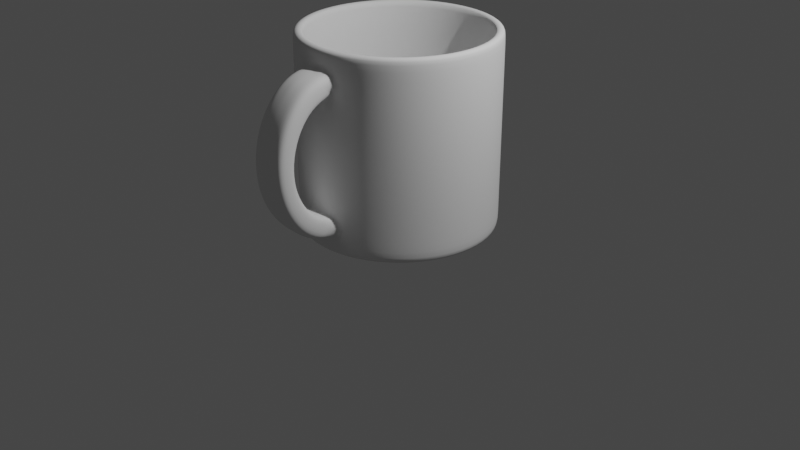 # Source: Cup.blend  (saved by Blender 2.80.75; exported with 4.5.12 LTS)
import bpy
from mathutils import Matrix  # noqa: F401  (used for matrix-valued properties, if any)

bpy.ops.wm.read_factory_settings(use_empty=True)
scene = bpy.context.scene
scene.name = 'Scene'

# ---- collections
col_collection = bpy.data.collections.new('Collection'); scene.collection.children.link(col_collection)

# ---- world
world_world = bpy.data.worlds.new('World'); scene.world = world_world
world_world.use_nodes = True; world_world.node_tree.nodes.clear()
_N = world_world.node_tree.nodes; _L = world_world.node_tree.links
n0 = _N.new('ShaderNodeOutputWorld'); n0.name = 'World Output'; n0.location = (300, 300)
n1 = _N.new('ShaderNodeBackground'); n1.name = 'Background'; n1.location = (10, 300)
n1.inputs[0].default_value = (0.05088, 0.05088, 0.05088, 1.0)
_L.new(n1.outputs[0], n0.inputs[0])
n0.is_active_output = True
world_world.color = (0.05088, 0.05088, 0.05088)
world_world.use_sun_shadow = False
world_world.sun_shadow_jitter_overblur = 0.0

# ---- cameras
cam_camera = bpy.data.cameras.new('Camera')
cam_camera.clip_end = 100.0
cam_camera.ortho_scale = 7.314

# ---- lights
light_light = bpy.data.lights.new('Light', 'POINT')
light_light.transmission_factor = 0.0
light_light.energy = 1000.0
light_light.shadow_soft_size = 0.1
light_light.shadow_maximum_resolution = 0.006
light_light.use_absolute_resolution = True

# ---- meshes
me_cylinder = bpy.data.meshes.new('Cylinder')
me_cylinder.from_pydata([(0.1756, 0.8827, -0.8), (-7.299e-08, 0.9, -0.8), (0.3444, 0.8315, -0.8), (0.5, 0.7483, -0.8), (0.6364, 0.6364, -0.8), (0.7483, 0.5, -0.8), (0.8315, 0.3444, -0.8), (0.8827, 0.1756, -0.8), (0.9, 9.645e-08, -0.8), (0.8827, -0.1756, -0.8), (0.8315, -0.3444, -0.8), (0.7483, -0.5, -0.8), (0.6364, -0.6364, -0.8), (0.5, -0.7483, -0.8), (0.3444, -0.8315, -0.8), (0.1756, -0.8827, -0.8), (-3.663e-07, -0.9, -0.8), (-0.1756, -0.8827, -0.8), (-0.3444, -0.8315, -0.8), (-0.5, -0.7483, -0.8), (-0.6364, -0.6364, -0.8), (-0.7483, -0.5, -0.8), (-0.8315, -0.3444, -0.8), (-0.8827, -0.1756, -0.8), (-0.9, 8.975e-07, -0.8), (-0.8827, 0.1756, -0.8), (-0.8315, 0.3444, -0.8), (-0.7483, 0.5, -0.8), (-0.6364, 0.6364, -0.8), (-0.5, 0.7483, -0.8), (-0.3444, 0.8315, -0.8), (-0.1756, 0.8827, -0.8), (0.0, 1.0, -0.8), (0.0, 1.0, -0.6), (0.0, 1.0, 0.6), (0.0, 1.0, 0.8), (0.1951, 0.9808, 0.8), (0.1951, 0.9808, 0.6), (0.1951, 0.9808, -0.6), (0.1951, 0.9808, -0.8), (0.3827, 0.9239, 0.8), (0.3827, 0.9239, 0.6), (0.3827, 0.9239, -0.6), (0.3827, 0.9239, -0.8), (0.5556, 0.8315, 0.8), (0.5556, 0.8315, 0.6), (0.5556, 0.8315, -0.6), (0.5556, 0.8315, -0.8), (0.7071, 0.7071, 0.8), (0.7071, 0.7071, 0.6), (0.7071, 0.7071, -0.6), (0.7071, 0.7071, -0.8), (0.8315, 0.5556, 0.8), (0.8315, 0.5556, 0.6), (0.8315, 0.5556, -0.6), (0.8315, 0.5556, -0.8), (0.9239, 0.3827, 0.8), (0.9239, 0.3827, 0.6), (0.9239, 0.3827, -0.6), (0.9239, 0.3827, -0.8), (0.9808, 0.1951, 0.8), (0.9808, 0.1951, 0.6), (0.9808, 0.1951, -0.6), (0.9808, 0.1951, -0.8), (1.0, 7.55e-08, 0.8), (1.0, 7.55e-08, 0.6), (1.0, 7.55e-08, -0.6), (1.0, 7.55e-08, -0.8), (0.9808, -0.1951, 0.8), (0.9808, -0.1951, 0.6), (0.9808, -0.1951, -0.6), (0.9808, -0.1951, -0.8), (0.9239, -0.3827, 0.8), (0.9239, -0.3827, 0.6), (0.9239, -0.3827, -0.6), (0.9239, -0.3827, -0.8), (0.8315, -0.5556, 0.8), (0.8315, -0.5556, 0.6), (0.8315, -0.5556, -0.6), (0.8315, -0.5556, -0.8), (0.7071, -0.7071, 0.8), (0.7071, -0.7071, 0.6), (0.7071, -0.7071, -0.6), (0.7071, -0.7071, -0.8), (0.5556, -0.8315, 0.8), (0.5556, -0.8315, 0.6), (0.5556, -0.8315, -0.6), (0.5556, -0.8315, -0.8), (0.3827, -0.9239, 0.8), (0.3827, -0.9239, 0.6), (0.3827, -0.9239, -0.6), (0.3827, -0.9239, -0.8), (-3.258e-07, -1.0, 0.6), (-3.258e-07, -1.0, -0.6), (-0.3827, -0.9239, 0.8), (-0.3827, -0.9239, 0.6), (-0.3827, -0.9239, -0.6), (-0.3827, -0.9239, -0.8), (-0.5556, -0.8315, 0.8), (-0.5556, -0.8315, 0.6), (-0.5556, -0.8315, -0.6), (-0.5556, -0.8315, -0.8), (-0.7071, -0.7071, 0.8), (-0.7071, -0.7071, 0.6), (-0.7071, -0.7071, -0.6), (-0.7071, -0.7071, -0.8), (-0.8315, -0.5556, 0.8), (-0.8315, -0.5556, 0.6), (-0.8315, -0.5556, -0.6), (-0.8315, -0.5556, -0.8), (-0.9239, -0.3827, 0.8), (-0.9239, -0.3827, 0.6), (-0.9239, -0.3827, -0.6), (-0.9239, -0.3827, -0.8), (-0.9808, -0.1951, 0.8), (-0.9808, -0.1951, 0.6), (-0.9808, -0.1951, -0.6), (-0.9808, -0.1951, -0.8), (-1.0, 9.656e-07, 0.8), (-1.0, 9.656e-07, 0.6), (-1.0, 9.656e-07, -0.6), (-1.0, 9.656e-07, -0.8), (-0.9808, 0.1951, 0.8), (-0.9808, 0.1951, 0.6), (-0.9808, 0.1951, -0.6), (-0.9808, 0.1951, -0.8), (-0.9239, 0.3827, 0.8), (-0.9239, 0.3827, 0.6), (-0.9239, 0.3827, -0.6), (-0.9239, 0.3827, -0.8), (-0.8315, 0.5556, 0.8), (-0.8315, 0.5556, 0.6), (-0.8315, 0.5556, -0.6), (-0.8315, 0.5556, -0.8), (-0.7071, 0.7071, 0.8), (-0.7071, 0.7071, 0.6), (-0.7071, 0.7071, -0.6), (-0.7071, 0.7071, -0.8), (-0.5556, 0.8315, 0.8), (-0.5556, 0.8315, 0.6), (-0.5556, 0.8315, -0.6), (-0.5556, 0.8315, -0.8), (-0.3827, 0.9239, 0.8), (-0.3827, 0.9239, 0.6), (-0.3827, 0.9239, -0.6), (-0.3827, 0.9239, -0.8), (-0.1951, 0.9808, 0.8), (-0.1951, 0.9808, 0.6), (-0.1951, 0.9808, -0.6), (-0.1951, 0.9808, -0.8), (-3.258e-07, -1.014, 0.5885), (-3.258e-07, -1.103, 0.5543), (-3.258e-07, -1.204, 0.4989), (-3.258e-07, -1.276, 0.4243), (-3.258e-07, -1.336, 0.3333), (-3.258e-07, -1.382, 0.2296), (-3.258e-07, -1.41, 0.1171), (-3.258e-07, -1.42, -2.384e-07), (-3.258e-07, -1.41, -0.1171), (-3.258e-07, -1.382, -0.2296), (-3.258e-07, -1.336, -0.3333), (-3.258e-07, -1.276, -0.4243), (-3.258e-07, -1.204, -0.4989), (-3.258e-07, -1.103, -0.5543), (-3.258e-07, -1.023, -0.5885), (0.1355, -0.983, 0.8061), (0.1951, -0.9808, 0.7407), (0.2525, -0.9634, 0.8), (0.1951, -0.9808, 0.86), (0.1776, -0.9814, 0.7844), (0.1951, -0.9808, 0.659), (0.1351, -0.9867, 0.6), (0.1951, -0.9808, 0.54), (0.2525, -0.9634, 0.6), (0.1775, -0.9825, 0.6173), (0.1351, -0.9867, -0.6), (0.1951, -0.9808, -0.6613), (0.2525, -0.9634, -0.6), (0.1951, -0.9808, -0.54), (0.1775, -0.9825, -0.618), (0.1951, -0.9808, -0.739), (0.1351, -0.983, -0.8061), (0.1951, -0.9808, -0.86), (0.2525, -0.9634, -0.8), (0.1775, -0.9814, -0.7839), (-0.05954, -0.9859, 0.8139), (0.05954, -0.9859, 0.8139), (-3.258e-07, -0.992, 0.8798), (-3.186e-07, -0.9868, 0.8164), (0.06001, -0.9858, -0.8138), (-0.06012, -0.9977, -0.8138), (-3.258e-07, -0.992, -0.8798), (-3.256e-05, -0.9902, -0.8164), (-0.1951, -0.9808, 0.7407), (-0.1355, -0.983, 0.8061), (-0.1951, -0.9808, 0.86), (-0.2525, -0.9634, 0.8), (-0.1777, -0.9814, 0.7844), (-0.1351, -0.9867, 0.6), (-0.1951, -0.9808, 0.659), (-0.2525, -0.9634, 0.6), (-0.1951, -0.9808, 0.54), (-0.1775, -0.9825, 0.6173), (-0.1951, -0.9923, -0.6602), (-0.1351, -0.9867, -0.6), (-0.1951, -0.9808, -0.54), (-0.2525, -0.9634, -0.6), (-0.1775, -0.9859, -0.6176), (-0.135, -1.01, -0.8061), (-0.1951, -1.008, -0.7401), (-0.2486, -0.992, -0.8), (-0.1951, -1.008, -0.8589), (-0.1775, -1.013, -0.7843), (0.1354, -1.102, 0.7932), (0.1951, -1.087, 0.73), (0.1776, -1.096, 0.7727), (0.1351, -1.001, 0.5911), (0.1951, -1.045, 0.6504), (0.1775, -1.01, 0.6089), (-0.05965, -1.106, 0.7994), (0.05965, -1.106, 0.7994), (-3.224e-07, -1.108, 0.8014), (-0.1951, -1.087, 0.73), (-0.1354, -1.102, 0.7932), (-0.1776, -1.096, 0.7727), (-0.1351, -1.001, 0.5911), (-0.1951, -1.045, 0.6504), (-0.1775, -1.01, 0.6089), (0.1354, -1.233, 0.7498), (0.1951, -1.177, 0.6913), (0.1776, -1.212, 0.7313), (0.1951, -1.123, 0.6167), (0.1351, -1.091, 0.5594), (0.1775, -1.098, 0.5771), (0.05973, -1.245, 0.7541), (-0.05973, -1.245, 0.7541), (-3.186e-07, -1.261, 0.7555), (-0.1951, -1.177, 0.6913), (-0.1354, -1.233, 0.7498), (-0.1776, -1.212, 0.7313), (-0.1351, -1.091, 0.5594), (-0.1951, -1.123, 0.6167), (-0.1775, -1.098, 0.5771), (0.1353, -1.336, 0.6777), (0.1951, -1.286, 0.6261), (0.1776, -1.319, 0.6618), (0.1351, -1.193, 0.5063), (0.1951, -1.23, 0.5592), (0.1775, -1.202, 0.5231), (-0.05979, -1.343, 0.68), (0.05979, -1.343, 0.68), (-3.261e-07, -1.348, 0.6807), (-0.1951, -1.286, 0.6261), (-0.1353, -1.336, 0.6777), (-0.1776, -1.319, 0.6618), (-0.1351, -1.193, 0.5063), (-0.1951, -1.23, 0.5592), (-0.1775, -1.202, 0.5231), (0.1352, -1.428, 0.5794), (0.1951, -1.373, 0.5368), (0.1776, -1.409, 0.5669), (0.1951, -1.309, 0.4802), (0.1351, -1.266, 0.4337), (0.1775, -1.278, 0.449), (0.05984, -1.435, 0.5796), (-0.05984, -1.435, 0.5796), (-3.224e-07, -1.439, 0.5797), (-0.1951, -1.373, 0.5368), (-0.1352, -1.428, 0.5794), (-0.1776, -1.409, 0.5669), (-0.1351, -1.266, 0.4337), (-0.1951, -1.309, 0.4802), (-0.1775, -1.278, 0.449), (0.1352, -1.508, 0.4589), (0.1951, -1.449, 0.427), (0.1776, -1.489, 0.4502), (0.1351, -1.329, 0.3444), (0.1951, -1.378, 0.3827), (0.1775, -1.342, 0.3576), (-0.05987, -1.516, 0.457), (0.05987, -1.516, 0.457), (-3.261e-07, -1.519, 0.4564), (-0.1951, -1.449, 0.427), (-0.1352, -1.508, 0.4589), (-0.1776, -1.489, 0.4502), (-0.1351, -1.329, 0.3444), (-0.1951, -1.378, 0.3827), (-0.1775, -1.342, 0.3576), (0.1352, -1.569, 0.3208), (0.1951, -1.507, 0.3009), (0.1775, -1.549, 0.3162), (0.1951, -1.431, 0.2704), (0.1351, -1.377, 0.2419), (0.1775, -1.392, 0.2525), (-0.05989, -1.576, 0.3169), (0.05989, -1.576, 0.3169), (-3.261e-07, -1.577, 0.3156), (-0.1352, -1.569, 0.3208), (-0.1951, -1.507, 0.3009), (-0.1775, -1.549, 0.3162), (-0.1351, -1.377, 0.2419), (-0.1951, -1.431, 0.2704), (-0.1775, -1.392, 0.2525), (0.1352, -1.608, 0.1703), (0.1951, -1.545, 0.1632), (0.1775, -1.588, 0.1701), (0.1951, -1.466, 0.1476), (0.1351, -1.408, 0.1301), (0.1775, -1.424, 0.1376), (-0.0599, -1.612, 0.1646), (0.0599, -1.612, 0.1646), (-3.224e-07, -1.614, 0.1627), (-0.1951, -1.545, 0.1632), (-0.1352, -1.608, 0.1703), (-0.1775, -1.588, 0.1701), (-0.1351, -1.408, 0.1301), (-0.1951, -1.466, 0.1476), (-0.1775, -1.424, 0.1376), (0.1352, -1.622, 0.01331), (0.1951, -1.56, 0.01921), (0.1775, -1.603, 0.01749), (0.1951, -1.48, 0.01921), (0.1351, -1.42, 0.01331), (0.1775, -1.438, 0.01748), (-0.0599, -1.626, 0.005899), (0.0599, -1.626, 0.005899), (-3.224e-07, -1.627, 0.003456), (-0.1951, -1.56, 0.01921), (-0.1352, -1.622, 0.01331), (-0.1775, -1.603, 0.01749), (-0.1951, -1.48, 0.01921), (-0.1351, -1.42, 0.01331), (-0.1775, -1.438, 0.01748), (0.1352, -1.613, -0.1442), (0.1951, -1.552, -0.1255), (0.1775, -1.595, -0.1358), (0.1951, -1.474, -0.11), (0.1351, -1.413, -0.104), (0.1775, -1.431, -0.1034), (0.0599, -1.615, -0.153), (-0.0599, -1.615, -0.153), (-3.261e-07, -1.615, -0.1559), (-0.1951, -1.552, -0.1255), (-0.1352, -1.613, -0.1442), (-0.1775, -1.595, -0.1358), (-0.1351, -1.413, -0.104), (-0.1951, -1.474, -0.11), (-0.1775, -1.431, -0.1034), (0.1951, -1.522, -0.2653), (0.1352, -1.58, -0.2962), (0.1775, -1.563, -0.2839), (0.1951, -1.446, -0.235), (0.1351, -1.387, -0.2173), (0.1775, -1.405, -0.2202), (-0.0599, -1.58, -0.306), (0.0599, -1.58, -0.306), (-3.224e-07, -1.58, -0.3092), (-0.1951, -1.522, -0.2653), (-0.1352, -1.58, -0.2962), (-0.1775, -1.563, -0.2839), (-0.1351, -1.387, -0.2173), (-0.1951, -1.446, -0.235), (-0.1775, -1.405, -0.2202), (0.1352, -1.525, -0.4368), (0.1951, -1.47, -0.3949), (0.1775, -1.509, -0.4211), (0.1951, -1.4, -0.351), (0.1351, -1.344, -0.3223), (0.1775, -1.361, -0.3287), (0.0599, -1.523, -0.4472), (-0.0599, -1.523, -0.4472), (-3.261e-07, -1.522, -0.4507), (-0.1951, -1.47, -0.3949), (-0.1352, -1.525, -0.4368), (-0.1775, -1.509, -0.4211), (-0.1351, -1.344, -0.3223), (-0.1951, -1.4, -0.351), (-0.1775, -1.361, -0.3287), (0.1352, -1.448, -0.5606), (0.1951, -1.4, -0.5092), (0.1775, -1.435, -0.542), (0.1351, -1.285, -0.4149), (0.1951, -1.336, -0.4536), (0.1775, -1.301, -0.4245), (-0.05991, -1.444, -0.5713), (0.05991, -1.444, -0.5713), (-3.224e-07, -1.442, -0.5748), (-0.1951, -1.4, -0.5093), (-0.1352, -1.448, -0.5606), (-0.1775, -1.435, -0.542), (-0.1351, -1.285, -0.4149), (-0.1951, -1.336, -0.4536), (-0.1775, -1.301, -0.4245), (0.1352, -1.36, -0.6629), (0.1951, -1.316, -0.604), (0.1775, -1.348, -0.6422), (0.1951, -1.26, -0.5388), (0.1351, -1.215, -0.4915), (0.1775, -1.23, -0.504), (0.05993, -1.354, -0.6734), (-0.05993, -1.354, -0.6734), (-3.224e-07, -1.352, -0.6769), (-0.1951, -1.316, -0.604), (-0.1352, -1.36, -0.6629), (-0.1775, -1.348, -0.6422), (-0.1351, -1.215, -0.4915), (-0.1951, -1.26, -0.5388), (-0.1775, -1.23, -0.504), (0.1351, -1.264, -0.7397), (0.1951, -1.209, -0.6755), (0.1775, -1.244, -0.7176), (0.1351, -1.116, -0.5492), (0.1951, -1.156, -0.6034), (0.1775, -1.129, -0.5642), (-0.05996, -1.26, -0.7496), (0.05996, -1.26, -0.7496), (-3.224e-07, -1.26, -0.7529), (-0.1951, -1.209, -0.6755), (-0.1351, -1.264, -0.7397), (-0.1775, -1.244, -0.7176), (-0.1351, -1.116, -0.5492), (-0.1951, -1.156, -0.6034), (-0.1775, -1.129, -0.5642), (0.1351, -1.136, -0.7881), (0.1951, -1.133, -0.721), (0.1775, -1.139, -0.7654), (0.1951, -1.084, -0.6449), (0.1351, -1.036, -0.5859), (0.1775, -1.049, -0.6027), (-0.06002, -1.126, -0.797), (0.06002, -1.126, -0.797), (-3.261e-07, -1.123, -0.8), (-0.1951, -1.133, -0.721), (-0.1351, -1.136, -0.7881), (-0.1775, -1.139, -0.7654), (-0.1351, -1.036, -0.5859), (-0.1951, -1.084, -0.6449), (-0.1775, -1.049, -0.6027), (0.0, 1.0, 0.9595), (4.838e-09, 0.9593, 1.0), (1.426e-09, 0.9881, 0.9881), (0.1871, 0.9408, 1.0), (0.1951, 0.9808, 0.9595), (0.1928, 0.9691, 0.9881), (0.3671, 0.8862, 1.0), (0.3827, 0.9239, 0.9595), (0.3781, 0.9129, 0.9881), (0.5329, 0.7976, 1.0), (0.5556, 0.8315, 0.9595), (0.5489, 0.8215, 0.9881), (0.6783, 0.6783, 1.0), (0.7071, 0.7071, 0.9595), (0.6987, 0.6987, 0.9881), (0.7976, 0.5329, 1.0), (0.8315, 0.5556, 0.9595), (0.8215, 0.5489, 0.9881), (0.8862, 0.3671, 1.0), (0.9239, 0.3827, 0.9595), (0.9129, 0.3781, 0.9881), (0.9408, 0.1871, 1.0), (0.9808, 0.1951, 0.9595), (0.9691, 0.1928, 0.9881), (0.9593, 8.403e-08, 1.0), (1.0, 7.55e-08, 0.9595), (0.9881, 7.803e-08, 0.9881), (0.9408, -0.1871, 1.0), (0.9808, -0.1951, 0.9595), (0.9691, -0.1928, 0.9881), (0.8862, -0.3671, 1.0), (0.9239, -0.3827, 0.9595), (0.9129, -0.3781, 0.9881), (0.7976, -0.5329, 1.0), (0.8315, -0.5556, 0.9595), (0.8215, -0.5489, 0.9881), (0.6783, -0.6783, 1.0), (0.7071, -0.7071, 0.9595), (0.6987, -0.6987, 0.9881), (0.5329, -0.7976, 1.0), (0.5556, -0.8315, 0.9595), (0.5489, -0.8215, 0.9881), (0.3671, -0.8862, 1.0), (0.3827, -0.9239, 0.9595), (0.3781, -0.9129, 0.9881), (0.1871, -0.9408, 1.0), (0.1951, -0.9808, 0.9595), (0.1928, -0.9691, 0.9881), (-3.077e-07, -0.9593, 1.0), (-3.258e-07, -0.9973, 0.9595), (-3.206e-07, -0.9873, 0.9882), (-0.1871, -0.9408, 1.0), (-0.1951, -0.9808, 0.9595), (-0.1928, -0.9691, 0.9881), (-0.3671, -0.8862, 1.0), (-0.3827, -0.9239, 0.9595), (-0.3781, -0.9129, 0.9881), (-0.5329, -0.7976, 1.0), (-0.5556, -0.8315, 0.9595), (-0.5489, -0.8215, 0.9881), (-0.6783, -0.6783, 1.0), (-0.7071, -0.7071, 0.9595), (-0.6987, -0.6987, 0.9881), (-0.7976, -0.5329, 1.0), (-0.8315, -0.5556, 0.9595), (-0.8215, -0.5489, 0.9881), (-0.8862, -0.3671, 1.0), (-0.9239, -0.3827, 0.9595), (-0.9129, -0.3781, 0.9881), (-0.9408, -0.1871, 1.0), (-0.9808, -0.1951, 0.9595), (-0.9691, -0.1928, 0.9881), (-0.9593, 9.379e-07, 1.0), (-1.0, 9.656e-07, 0.9595), (-0.9881, 9.575e-07, 0.9881), (-0.9408, 0.1871, 1.0), (-0.9808, 0.1951, 0.9595), (-0.9691, 0.1928, 0.9881), (-0.8862, 0.3671, 1.0), (-0.9239, 0.3827, 0.9595), (-0.9129, 0.3781, 0.9881), (-0.7976, 0.5329, 1.0), (-0.8315, 0.5556, 0.9595), (-0.8215, 0.5489, 0.9881), (-0.6783, 0.6783, 1.0), (-0.7071, 0.7071, 0.9595), (-0.6987, 0.6987, 0.9881), (-0.5329, 0.7976, 1.0), (-0.5556, 0.8315, 0.9595), (-0.5489, 0.8215, 0.9881), (-0.3671, 0.8862, 1.0), (-0.3827, 0.9239, 0.9595), (-0.3781, 0.9129, 0.9881), (-0.1871, 0.9408, 1.0), (-0.1951, 0.9808, 0.9595), (-0.1928, 0.9691, 0.9881), (0.1756, 0.8827, 0.9595), (0.1835, 0.9227, 1.0), (0.1779, 0.8944, 0.9881), (7.037e-09, 0.9407, 1.0), (9.963e-09, 0.9, 0.9595), (9.866e-09, 0.9119, 0.9881), (0.3444, 0.8315, 0.9595), (0.36, 0.8691, 1.0), (0.349, 0.8425, 0.9881), (0.5, 0.7483, 0.9595), (0.5226, 0.7822, 1.0), (0.5066, 0.7582, 0.9881), (0.6364, 0.6364, 0.9595), (0.6652, 0.6652, 1.0), (0.6448, 0.6448, 0.9881), (0.7483, 0.5, 0.9595), (0.7822, 0.5226, 1.0), (0.7582, 0.5066, 0.9881), (0.8315, 0.3444, 0.9595), (0.8691, 0.36, 1.0), (0.8425, 0.349, 0.9881), (0.8827, 0.1756, 0.9595), (0.9227, 0.1835, 1.0), (0.8944, 0.1779, 0.9881), (0.9, 9.645e-08, 0.9595), (0.9407, 8.791e-08, 1.0), (0.9119, 9.392e-08, 0.9881), (0.8827, -0.1756, 0.9595), (0.9227, -0.1835, 1.0), (0.8944, -0.1779, 0.9881), (0.8315, -0.3444, 0.9595), (0.8691, -0.36, 1.0), (0.8425, -0.349, 0.9881), (0.7483, -0.5, 0.9595), (0.7822, -0.5226, 1.0), (0.7582, -0.5066, 0.9881), (0.6364, -0.6364, 0.9595), (0.6652, -0.6652, 1.0), (0.6448, -0.6448, 0.9881), (0.5, -0.7483, 0.9595), (0.5226, -0.7822, 1.0), (0.5066, -0.7582, 0.9881), (0.3444, -0.8315, 0.9595), (0.36, -0.8691, 1.0), (0.349, -0.8425, 0.9881), (0.1756, -0.8827, 0.9595), (0.1835, -0.9227, 1.0), (0.1779, -0.8944, 0.9881), (-2.833e-07, -0.9, 0.9595), (-2.995e-07, -0.9407, 1.0), (-2.873e-07, -0.9119, 0.9881), (-0.1756, -0.8827, 0.9595), (-0.1835, -0.9227, 1.0), (-0.1779, -0.8944, 0.9881), (-0.3444, -0.8315, 0.9595), (-0.36, -0.8691, 1.0), (-0.349, -0.8425, 0.9881), (-0.5, -0.7483, 0.9595), (-0.5226, -0.7822, 1.0), (-0.5066, -0.7582, 0.9881), (-0.6364, -0.6364, 0.9595), (-0.6652, -0.6652, 1.0), (-0.6448, -0.6448, 0.9881), (-0.7483, -0.5, 0.9595), (-0.7822, -0.5226, 1.0), (-0.7582, -0.5066, 0.9881), (-0.8315, -0.3444, 0.9595), (-0.8691, -0.36, 1.0), (-0.8425, -0.349, 0.9881), (-0.8827, -0.1756, 0.9595), (-0.9227, -0.1835, 1.0), (-0.8944, -0.1779, 0.9881), (-0.9, 8.975e-07, 0.9595), (-0.9407, 9.253e-07, 1.0), (-0.9119, 9.057e-07, 0.9881), (-0.8827, 0.1756, 0.9595), (-0.9227, 0.1835, 1.0), (-0.8944, 0.1779, 0.9881), (-0.8315, 0.3444, 0.9595), (-0.8691, 0.36, 1.0), (-0.8425, 0.349, 0.9881), (-0.7483, 0.5, 0.9595), (-0.7822, 0.5226, 1.0), (-0.7582, 0.5066, 0.9881), (-0.6364, 0.6364, 0.9595), (-0.6652, 0.6652, 1.0), (-0.6448, 0.6448, 0.9881), (-0.5, 0.7483, 0.9595), (-0.5226, 0.7822, 1.0), (-0.5066, 0.7582, 0.9881), (-0.3444, 0.8315, 0.9595), (-0.36, 0.8691, 1.0), (-0.349, 0.8425, 0.9881), (-0.1756, 0.8827, 0.9595), (-0.1835, 0.9227, 1.0), (-0.1779, 0.8944, 0.9881), (-4.005e-08, 0.9476, -1.0), (0.0, 1.0, -0.9479), (-1.17e-08, 0.9847, -0.9847), (0.1849, 0.9294, -1.0), (0.1951, 0.9808, -0.9479), (0.1921, 0.9657, -0.9847), (0.3626, 0.8755, -1.0), (0.3827, 0.9239, -0.9479), (0.3768, 0.9097, -0.9847), (0.5265, 0.7879, -1.0), (0.5556, 0.8315, -0.9479), (0.547, 0.8187, -0.9847), (0.6701, 0.6701, -1.0), (0.7071, 0.7071, -0.9479), (0.6963, 0.6963, -0.9847), (0.7879, 0.5265, -1.0), (0.8315, 0.5556, -0.9479), (0.8187, 0.547, -0.9847), (0.8755, 0.3626, -1.0), (0.9239, 0.3827, -0.9479), (0.9097, 0.3768, -0.9847), (0.9294, 0.1849, -1.0), (0.9808, 0.1951, -0.9479), (0.9657, 0.1921, -0.9847), (0.9476, 6.007e-08, -1.0), (1.0, 7.55e-08, -0.9479), (0.9847, 7.096e-08, -0.9847), (0.9294, -0.1849, -1.0), (0.9808, -0.1951, -0.9479), (0.9657, -0.1921, -0.9847), (0.8755, -0.3626, -1.0), (0.9239, -0.3827, -0.9479), (0.9097, -0.3768, -0.9847), (0.7879, -0.5265, -1.0), (0.8315, -0.5556, -0.9479), (0.8187, -0.547, -0.9847), (0.6701, -0.6701, -1.0), (0.7071, -0.7071, -0.9479), (0.6963, -0.6963, -0.9847), (0.5265, -0.7879, -1.0), (0.5556, -0.8315, -0.9479), (0.547, -0.8187, -0.9847), (0.3626, -0.8755, -1.0), (0.3827, -0.9239, -0.9479), (0.3768, -0.9097, -0.9847), (0.1951, -0.9808, -0.9478), (0.1849, -0.9294, -1.0), (0.1921, -0.9657, -0.9847), (-3.258e-07, -0.9966, -0.948), (-2.943e-07, -0.9476, -1.0), (-3.166e-07, -0.9836, -0.9848), (-0.1951, -0.9906, -0.9488), (-0.1849, -0.9294, -1.0), (-0.1921, -0.9686, -0.985), (-0.3626, -0.8755, -1.0), (-0.3827, -0.9239, -0.9479), (-0.3768, -0.9097, -0.9847), (-0.5265, -0.7879, -1.0), (-0.5556, -0.8315, -0.9479), (-0.547, -0.8187, -0.9847), (-0.6701, -0.6701, -1.0), (-0.7071, -0.7071, -0.9479), (-0.6963, -0.6963, -0.9847), (-0.7879, -0.5265, -1.0), (-0.8315, -0.5556, -0.9479), (-0.8187, -0.547, -0.9847), (-0.8755, -0.3626, -1.0), (-0.9239, -0.3827, -0.9479), (-0.9097, -0.3768, -0.9847), (-0.9294, -0.1849, -1.0), (-0.9808, -0.1951, -0.9479), (-0.9657, -0.1921, -0.9847), (-0.9476, 8.699e-07, -1.0), (-1.0, 9.656e-07, -0.9479), (-0.9847, 9.376e-07, -0.9847), (-0.9294, 0.1849, -1.0), (-0.9808, 0.1951, -0.9479), (-0.9657, 0.1921, -0.9847), (-0.8755, 0.3626, -1.0), (-0.9239, 0.3827, -0.9479), (-0.9097, 0.3768, -0.9847), (-0.7879, 0.5265, -1.0), (-0.8315, 0.5556, -0.9479), (-0.8187, 0.547, -0.9847), (-0.6701, 0.6701, -1.0), (-0.7071, 0.7071, -0.9479), (-0.6963, 0.6963, -0.9847), (-0.5265, 0.7879, -1.0), (-0.5556, 0.8315, -0.9479), (-0.547, 0.8187, -0.9847), (-0.3626, 0.8755, -1.0), (-0.3827, 0.9239, -0.9479), (-0.3768, 0.9097, -0.9847), (-0.1849, 0.9294, -1.0), (-0.1951, 0.9808, -0.9479), (-0.1921, 0.9657, -0.9847), (0.1756, 0.8827, -0.7406), (-7.019e-08, 0.9, -0.7406), (0.3444, 0.8315, -0.7406), (-0.1756, 0.8827, -0.7406), (0.5, 0.7483, -0.7406), (0.6364, 0.6364, -0.7406), (0.7483, 0.5, -0.7406), (0.8315, 0.3444, -0.7406), (0.8827, 0.1756, -0.7406), (0.9, 9.645e-08, -0.7406), (0.8827, -0.1756, -0.7406), (0.8315, -0.3444, -0.7406), (0.7483, -0.5, -0.7406), (0.6364, -0.6364, -0.7406), (0.5, -0.7483, -0.7406), (0.3444, -0.8315, -0.7406), (0.1756, -0.8827, -0.7406), (-3.635e-07, -0.9, -0.7406), (-0.1756, -0.8827, -0.7406), (-0.3444, -0.8315, -0.7406), (-0.5, -0.7483, -0.7406), (-0.6364, -0.6364, -0.7406), (-0.7483, -0.5, -0.7406), (-0.8315, -0.3444, -0.7406), (-0.8827, -0.1756, -0.7406), (-0.9, 8.975e-07, -0.7406), (-0.8827, 0.1756, -0.7406), (-0.8315, 0.3444, -0.7406), (-0.7483, 0.5, -0.7406), (-0.6364, 0.6364, -0.7406), (-0.5, 0.7483, -0.7406), (-0.3444, 0.8315, -0.7406), (0.1756, 0.8827, -0.6326), (0.3444, 0.8315, -0.6326), (0.5, 0.7483, -0.6326), (0.6364, 0.6364, -0.6326), (0.7483, 0.5, -0.6326), (0.8315, 0.3444, -0.6326), (0.8827, 0.1756, -0.6326), (0.9, 9.645e-08, -0.6326), (0.8827, -0.1756, -0.6326), (0.8315, -0.3444, -0.6326), (0.7483, -0.5, -0.6326), (0.6364, -0.6364, -0.6326), (0.5, -0.7483, -0.6326), (0.3444, -0.8315, -0.6326), (0.1756, -0.8827, -0.6326), (-3.584e-07, -0.9, -0.6326), (-0.1756, -0.8827, -0.6326), (-0.3444, -0.8315, -0.6326), (-0.5, -0.7483, -0.6326), (-0.6364, -0.6364, -0.6326), (-0.7483, -0.5, -0.6326), (-0.8315, -0.3444, -0.6326), (-0.8827, -0.1756, -0.6326), (-0.9, 8.975e-07, -0.6326), (-0.8827, 0.1756, -0.6326), (-0.8315, 0.3444, -0.6326), (-0.7483, 0.5, -0.6326), (-0.6364, 0.6364, -0.6326), (-0.5, 0.7483, -0.6326), (-0.3444, 0.8315, -0.6326), (-6.51e-08, 0.9, -0.6326), (-0.1756, 0.8827, -0.6326)], [], [(146, 532, 438, 35), (447, 444, 541, 544), (450, 447, 544, 547), (453, 450, 547, 550), (456, 453, 550, 553), (459, 456, 553, 556), (462, 459, 556, 559), (465, 462, 559, 562), (468, 465, 562, 565), (471, 468, 565, 568), (474, 471, 568, 571), (477, 474, 571, 574), (480, 477, 574, 577), (88, 481, 484, 168, 167), (170, 166, 214, 217), (89, 88, 167, 166, 170, 173), (185, 194, 223, 219), (193, 199, 226, 222), (498, 495, 592, 595), (501, 498, 595, 598), (504, 501, 598, 601), (507, 504, 601, 604), (510, 507, 604, 607), (513, 510, 607, 610), (516, 513, 610, 613), (519, 516, 613, 616), (522, 519, 616, 619), (525, 522, 619, 622), (528, 525, 622, 625), (531, 528, 625, 628), (52, 454, 457, 56), (726, 727, 1, 0), (439, 531, 628, 537), (724, 149, 32, 631), (744, 743, 16, 17), (165, 168, 484, 487, 187, 186), (114, 508, 511, 118), (36, 442, 445, 40), (72, 469, 472, 76), (98, 496, 499, 102), (134, 523, 526, 138), (56, 457, 460, 60), (185, 187, 487, 490, 195, 194), (118, 511, 514, 122), (40, 445, 448, 44), (76, 472, 475, 80), (102, 499, 502, 106), (138, 526, 529, 142), (60, 460, 463, 64), (196, 195, 490, 493, 94), (122, 514, 517, 126), (44, 448, 451, 48), (80, 475, 478, 84), (106, 502, 505, 110), (142, 529, 532, 146), (64, 463, 466, 68), (495, 492, 589, 592), (126, 517, 520, 130), (48, 451, 454, 52), (84, 478, 481, 88), (110, 505, 508, 114), (35, 438, 442, 36), (444, 441, 535, 541), (68, 466, 469, 72), (94, 493, 496, 98), (130, 520, 523, 134), (0, 1, 31, 30, 29, 28, 27, 26, 25, 24, 23, 22, 21, 20, 19, 18, 17, 16, 15, 14, 13, 12, 11, 10, 9, 8, 7, 6, 5, 4, 3, 2), (731, 730, 3, 4), (729, 757, 30, 31), (745, 744, 17, 18), (732, 731, 4, 5), (746, 745, 18, 19), (733, 732, 5, 6), (730, 728, 2, 3), (747, 746, 19, 20), (734, 733, 6, 7), (748, 747, 20, 21), (735, 734, 7, 8), (749, 748, 21, 22), (736, 735, 8, 9), (750, 749, 22, 23), (737, 736, 9, 10), (751, 750, 23, 24), (738, 737, 10, 11), (752, 751, 24, 25), (739, 738, 11, 12), (753, 752, 25, 26), (740, 739, 12, 13), (754, 753, 26, 27), (741, 740, 13, 14), (755, 754, 27, 28), (742, 741, 14, 15), (728, 726, 0, 2), (756, 755, 28, 29), (743, 742, 15, 16), (727, 729, 31, 1), (757, 756, 29, 30), (634, 39, 43, 637), (149, 148, 33, 32), (148, 147, 34, 33), (147, 146, 35, 34), (145, 144, 148, 149), (144, 143, 147, 148), (143, 142, 146, 147), (721, 145, 149, 724), (141, 140, 144, 145), (140, 139, 143, 144), (139, 138, 142, 143), (718, 141, 145, 721), (137, 136, 140, 141), (136, 135, 139, 140), (135, 134, 138, 139), (715, 137, 141, 718), (133, 132, 136, 137), (132, 131, 135, 136), (131, 130, 134, 135), (712, 133, 137, 715), (129, 128, 132, 133), (128, 127, 131, 132), (127, 126, 130, 131), (709, 129, 133, 712), (125, 124, 128, 129), (124, 123, 127, 128), (123, 122, 126, 127), (706, 125, 129, 709), (121, 120, 124, 125), (120, 119, 123, 124), (119, 118, 122, 123), (703, 121, 125, 706), (117, 116, 120, 121), (116, 115, 119, 120), (115, 114, 118, 119), (700, 117, 121, 703), (113, 112, 116, 117), (112, 111, 115, 116), (111, 110, 114, 115), (697, 113, 117, 700), (109, 108, 112, 113), (108, 107, 111, 112), (107, 106, 110, 111), (694, 109, 113, 697), (105, 104, 108, 109), (104, 103, 107, 108), (103, 102, 106, 107), (691, 105, 109, 694), (101, 100, 104, 105), (100, 99, 103, 104), (99, 98, 102, 103), (688, 101, 105, 691), (97, 96, 100, 101), (96, 95, 99, 100), (95, 94, 98, 99), (217, 214, 229, 231), (435, 164, 93, 204), (198, 92, 150, 225), (93, 92, 198, 201, 205, 204), (429, 433, 208, 190), (206, 205, 201, 200, 95, 96), (90, 89, 173, 172, 178, 177), (423, 430, 189, 181), (92, 171, 216, 150), (483, 480, 577, 580), (678, 191, 190, 208, 211, 681), (164, 427, 175, 93), (175, 178, 172, 171, 92, 93), (165, 186, 220, 213), (673, 91, 183, 182, 675), (87, 86, 90, 91), (86, 85, 89, 90), (85, 84, 88, 89), (670, 87, 91, 673), (83, 82, 86, 87), (82, 81, 85, 86), (81, 80, 84, 85), (667, 83, 87, 670), (79, 78, 82, 83), (78, 77, 81, 82), (77, 76, 80, 81), (664, 79, 83, 667), (75, 74, 78, 79), (74, 73, 77, 78), (73, 72, 76, 77), (661, 75, 79, 664), (71, 70, 74, 75), (70, 69, 73, 74), (69, 68, 72, 73), (658, 71, 75, 661), (67, 66, 70, 71), (66, 65, 69, 70), (65, 64, 68, 69), (655, 67, 71, 658), (63, 62, 66, 67), (62, 61, 65, 66), (61, 60, 64, 65), (652, 63, 67, 655), (59, 58, 62, 63), (58, 57, 61, 62), (57, 56, 60, 61), (649, 59, 63, 652), (55, 54, 58, 59), (54, 53, 57, 58), (53, 52, 56, 57), (646, 55, 59, 649), (51, 50, 54, 55), (50, 49, 53, 54), (49, 48, 52, 53), (643, 51, 55, 646), (47, 46, 50, 51), (46, 45, 49, 50), (45, 44, 48, 49), (640, 47, 51, 643), (43, 42, 46, 47), (42, 41, 45, 46), (41, 40, 44, 45), (637, 43, 47, 640), (39, 38, 42, 43), (38, 37, 41, 42), (37, 36, 40, 41), (630, 633, 636, 639, 642, 645, 648, 651, 654, 657, 660, 663, 666, 669, 672, 676, 679, 682, 684, 687, 690, 693, 696, 699, 702, 705, 708, 711, 714, 717, 720, 723), (32, 33, 38, 39), (33, 34, 37, 38), (34, 35, 36, 37), (231, 229, 244, 247), (219, 223, 238, 235), (681, 211, 210, 97, 685), (426, 424, 180, 176), (200, 199, 193, 196, 94, 95), (432, 436, 203, 209), (237, 241, 256, 252), (151, 232, 246, 152), (150, 216, 232, 151), (222, 226, 241, 237), (225, 150, 151, 240), (213, 220, 234, 228), (261, 259, 274, 277), (249, 253, 268, 265), (240, 151, 152, 255), (228, 234, 250, 243), (235, 238, 253, 249), (247, 244, 259, 261), (267, 271, 286, 282), (153, 262, 276, 154), (152, 246, 262, 153), (252, 256, 271, 267), (255, 152, 153, 270), (243, 250, 264, 258), (291, 289, 304, 306), (279, 283, 297, 294), (270, 153, 154, 285), (258, 264, 280, 273), (265, 268, 283, 279), (277, 274, 289, 291), (300, 155, 156, 315), (298, 301, 316, 312), (154, 276, 292, 155), (282, 286, 301, 298), (285, 154, 155, 300), (273, 280, 295, 288), (156, 307, 322, 157), (321, 319, 334, 336), (288, 295, 310, 303), (294, 297, 313, 309), (306, 304, 319, 321), (155, 292, 307, 156), (318, 325, 339, 333), (331, 157, 158, 345), (312, 316, 330, 327), (315, 156, 157, 331), (303, 310, 325, 318), (309, 313, 328, 324), (342, 346, 361, 357), (158, 337, 352, 159), (324, 328, 343, 340), (336, 334, 348, 351), (157, 322, 337, 158), (327, 330, 346, 342), (354, 358, 373, 370), (349, 355, 369, 363), (345, 158, 159, 360), (333, 339, 355, 349), (340, 343, 358, 354), (351, 348, 364, 366), (372, 376, 391, 387), (160, 367, 381, 161), (366, 364, 379, 382), (159, 352, 367, 160), (357, 361, 376, 372), (360, 159, 160, 375), (396, 394, 409, 412), (384, 388, 403, 400), (375, 160, 161, 390), (363, 369, 385, 378), (370, 373, 388, 384), (382, 379, 394, 396), (402, 406, 421, 417), (162, 397, 411, 163), (161, 381, 397, 162), (387, 391, 406, 402), (390, 161, 162, 405), (378, 385, 399, 393), (414, 418, 433, 429), (405, 162, 163, 420), (393, 399, 415, 408), (400, 403, 418, 414), (412, 409, 424, 426), (492, 489, 586, 589), (489, 486, 583, 586), (163, 411, 427, 164), (417, 421, 436, 432), (420, 163, 164, 435), (408, 415, 430, 423), (210, 209, 203, 206, 96, 97), (91, 90, 177, 176, 180, 183), (675, 182, 181, 189, 191, 678), (685, 97, 101, 688), (165, 169, 166, 167, 168), (170, 174, 171, 172, 173), (175, 179, 176, 177, 178), (180, 184, 181, 182, 183), (185, 188, 187), (188, 186, 187), (189, 192, 191), (192, 190, 191), (193, 197, 194, 195, 196), (198, 202, 199, 200, 201), (203, 207, 204, 205, 206), (208, 212, 209, 210, 211), (185, 219, 221, 188), (188, 221, 220, 186), (217, 231, 233, 218), (218, 233, 232, 216), (214, 166, 169, 215), (215, 169, 165, 213), (216, 171, 174, 218), (218, 174, 170, 217), (193, 222, 224, 197), (197, 224, 223, 194), (198, 225, 227, 202), (202, 227, 226, 199), (235, 249, 251, 236), (236, 251, 250, 234), (241, 226, 227, 242), (242, 227, 225, 240), (219, 235, 236, 221), (221, 236, 234, 220), (229, 214, 215, 230), (230, 215, 213, 228), (222, 237, 239, 224), (224, 239, 238, 223), (247, 261, 263, 248), (248, 263, 262, 246), (244, 229, 230, 245), (245, 230, 228, 243), (237, 252, 254, 239), (239, 254, 253, 238), (240, 255, 257, 242), (242, 257, 256, 241), (246, 232, 233, 248), (248, 233, 231, 247), (265, 279, 281, 266), (266, 281, 280, 264), (271, 256, 257, 272), (272, 257, 255, 270), (249, 265, 266, 251), (251, 266, 264, 250), (259, 244, 245, 260), (260, 245, 243, 258), (252, 267, 269, 254), (254, 269, 268, 253), (277, 291, 293, 278), (278, 293, 292, 276), (274, 259, 260, 275), (275, 260, 258, 273), (267, 282, 284, 269), (269, 284, 283, 268), (270, 285, 287, 272), (272, 287, 286, 271), (276, 262, 263, 278), (278, 263, 261, 277), (298, 312, 314, 299), (299, 314, 313, 297), (301, 286, 287, 302), (302, 287, 285, 300), (279, 294, 296, 281), (281, 296, 295, 280), (289, 274, 275, 290), (290, 275, 273, 288), (282, 298, 299, 284), (284, 299, 297, 283), (310, 295, 296, 311), (311, 296, 294, 309), (300, 315, 317, 302), (302, 317, 316, 301), (288, 303, 305, 290), (290, 305, 304, 289), (307, 292, 293, 308), (308, 293, 291, 306), (331, 345, 347, 332), (332, 347, 346, 330), (330, 316, 317, 332), (332, 317, 315, 331), (309, 324, 326, 311), (311, 326, 325, 310), (319, 304, 305, 320), (320, 305, 303, 318), (312, 327, 329, 314), (314, 329, 328, 313), (322, 307, 308, 323), (323, 308, 306, 321), (340, 354, 356, 341), (341, 356, 355, 339), (343, 328, 329, 344), (344, 329, 327, 342), (318, 333, 335, 320), (320, 335, 334, 319), (337, 322, 323, 338), (338, 323, 321, 336), (324, 340, 341, 326), (326, 341, 339, 325), (349, 363, 365, 350), (350, 365, 364, 348), (348, 334, 335, 350), (350, 335, 333, 349), (342, 357, 359, 344), (344, 359, 358, 343), (345, 360, 362, 347), (347, 362, 361, 346), (352, 337, 338, 353), (353, 338, 336, 351), (370, 384, 386, 371), (371, 386, 385, 369), (367, 352, 353, 368), (368, 353, 351, 366), (376, 361, 362, 377), (377, 362, 360, 375), (354, 370, 371, 356), (356, 371, 369, 355), (357, 372, 374, 359), (359, 374, 373, 358), (382, 396, 398, 383), (383, 398, 397, 381), (379, 364, 365, 380), (380, 365, 363, 378), (372, 387, 389, 374), (374, 389, 388, 373), (375, 390, 392, 377), (377, 392, 391, 376), (381, 367, 368, 383), (383, 368, 366, 382), (400, 414, 416, 401), (401, 416, 415, 399), (406, 391, 392, 407), (407, 392, 390, 405), (384, 400, 401, 386), (386, 401, 399, 385), (394, 379, 380, 395), (395, 380, 378, 393), (387, 402, 404, 389), (389, 404, 403, 388), (412, 426, 428, 413), (413, 428, 427, 411), (409, 394, 395, 410), (410, 395, 393, 408), (402, 417, 419, 404), (404, 419, 418, 403), (405, 420, 422, 407), (407, 422, 421, 406), (411, 397, 398, 413), (413, 398, 396, 412), (436, 421, 422, 437), (437, 422, 420, 435), (414, 429, 431, 416), (416, 431, 430, 415), (424, 409, 410, 425), (425, 410, 408, 423), (417, 432, 434, 419), (419, 434, 433, 418), (180, 424, 425, 184), (184, 425, 423, 181), (175, 427, 428, 179), (179, 428, 426, 176), (429, 190, 192, 431), (431, 192, 189, 430), (435, 204, 207, 437), (437, 207, 203, 436), (432, 209, 212, 434), (434, 212, 208, 433), (486, 483, 580, 583), (442, 438, 440, 443), (443, 440, 439, 441), (445, 442, 443, 446), (446, 443, 441, 444), (448, 445, 446, 449), (449, 446, 444, 447), (451, 448, 449, 452), (452, 449, 447, 450), (454, 451, 452, 455), (455, 452, 450, 453), (457, 454, 455, 458), (458, 455, 453, 456), (460, 457, 458, 461), (461, 458, 456, 459), (463, 460, 461, 464), (464, 461, 459, 462), (466, 463, 464, 467), (467, 464, 462, 465), (469, 466, 467, 470), (470, 467, 465, 468), (472, 469, 470, 473), (473, 470, 468, 471), (475, 472, 473, 476), (476, 473, 471, 474), (478, 475, 476, 479), (479, 476, 474, 477), (481, 478, 479, 482), (482, 479, 477, 480), (484, 481, 482, 485), (485, 482, 480, 483), (487, 484, 485, 488), (488, 485, 483, 486), (490, 487, 488, 491), (491, 488, 486, 489), (493, 490, 491, 494), (494, 491, 489, 492), (496, 493, 494, 497), (497, 494, 492, 495), (499, 496, 497, 500), (500, 497, 495, 498), (502, 499, 500, 503), (503, 500, 498, 501), (505, 502, 503, 506), (506, 503, 501, 504), (508, 505, 506, 509), (509, 506, 504, 507), (511, 508, 509, 512), (512, 509, 507, 510), (514, 511, 512, 515), (515, 512, 510, 513), (517, 514, 515, 518), (518, 515, 513, 516), (520, 517, 518, 521), (521, 518, 516, 519), (523, 520, 521, 524), (524, 521, 519, 522), (526, 523, 524, 527), (527, 524, 522, 525), (529, 526, 527, 530), (530, 527, 525, 528), (532, 529, 530, 533), (533, 530, 528, 531), (438, 532, 533, 440), (440, 533, 531, 439), (535, 537, 539, 536), (536, 539, 538, 534), (541, 535, 536, 542), (542, 536, 534, 540), (544, 541, 542, 545), (545, 542, 540, 543), (547, 544, 545, 548), (548, 545, 543, 546), (550, 547, 548, 551), (551, 548, 546, 549), (553, 550, 551, 554), (554, 551, 549, 552), (556, 553, 554, 557), (557, 554, 552, 555), (559, 556, 557, 560), (560, 557, 555, 558), (562, 559, 560, 563), (563, 560, 558, 561), (565, 562, 563, 566), (566, 563, 561, 564), (568, 565, 566, 569), (569, 566, 564, 567), (571, 568, 569, 572), (572, 569, 567, 570), (574, 571, 572, 575), (575, 572, 570, 573), (577, 574, 575, 578), (578, 575, 573, 576), (580, 577, 578, 581), (581, 578, 576, 579), (583, 580, 581, 584), (584, 581, 579, 582), (586, 583, 584, 587), (587, 584, 582, 585), (589, 586, 587, 590), (590, 587, 585, 588), (592, 589, 590, 593), (593, 590, 588, 591), (595, 592, 593, 596), (596, 593, 591, 594), (598, 595, 596, 599), (599, 596, 594, 597), (601, 598, 599, 602), (602, 599, 597, 600), (604, 601, 602, 605), (605, 602, 600, 603), (607, 604, 605, 608), (608, 605, 603, 606), (610, 607, 608, 611), (611, 608, 606, 609), (613, 610, 611, 614), (614, 611, 609, 612), (616, 613, 614, 617), (617, 614, 612, 615), (619, 616, 617, 620), (620, 617, 615, 618), (622, 619, 620, 623), (623, 620, 618, 621), (625, 622, 623, 626), (626, 623, 621, 624), (628, 625, 626, 629), (629, 626, 624, 627), (537, 628, 629, 539), (539, 629, 627, 538), (441, 439, 537, 535), (631, 634, 635, 632), (632, 635, 633, 630), (634, 637, 638, 635), (635, 638, 636, 633), (637, 640, 641, 638), (638, 641, 639, 636), (640, 643, 644, 641), (641, 644, 642, 639), (643, 646, 647, 644), (644, 647, 645, 642), (646, 649, 650, 647), (647, 650, 648, 645), (649, 652, 653, 650), (650, 653, 651, 648), (652, 655, 656, 653), (653, 656, 654, 651), (655, 658, 659, 656), (656, 659, 657, 654), (658, 661, 662, 659), (659, 662, 660, 657), (661, 664, 665, 662), (662, 665, 663, 660), (664, 667, 668, 665), (665, 668, 666, 663), (667, 670, 671, 668), (668, 671, 669, 666), (670, 673, 674, 671), (671, 674, 672, 669), (673, 675, 677, 674), (674, 677, 676, 672), (675, 678, 680, 677), (677, 680, 679, 676), (678, 681, 683, 680), (680, 683, 682, 679), (681, 685, 686, 683), (683, 686, 684, 682), (685, 688, 689, 686), (686, 689, 687, 684), (688, 691, 692, 689), (689, 692, 690, 687), (691, 694, 695, 692), (692, 695, 693, 690), (694, 697, 698, 695), (695, 698, 696, 693), (697, 700, 701, 698), (698, 701, 699, 696), (700, 703, 704, 701), (701, 704, 702, 699), (703, 706, 707, 704), (704, 707, 705, 702), (706, 709, 710, 707), (707, 710, 708, 705), (709, 712, 713, 710), (710, 713, 711, 708), (712, 715, 716, 713), (713, 716, 714, 711), (715, 718, 719, 716), (716, 719, 717, 714), (718, 721, 722, 719), (719, 722, 720, 717), (721, 724, 725, 722), (722, 725, 723, 720), (724, 631, 632, 725), (725, 632, 630, 723), (631, 32, 39, 634), (787, 786, 756, 757), (788, 789, 729, 727), (773, 772, 742, 743), (786, 785, 755, 756), (759, 758, 726, 728), (772, 771, 741, 742), (785, 784, 754, 755), (771, 770, 740, 741), (784, 783, 753, 754), (770, 769, 739, 740), (783, 782, 752, 753), (769, 768, 738, 739), (782, 781, 751, 752), (768, 767, 737, 738), (781, 780, 750, 751), (767, 766, 736, 737), (780, 779, 749, 750), (766, 765, 735, 736), (779, 778, 748, 749), (765, 764, 734, 735), (778, 777, 747, 748), (764, 763, 733, 734), (777, 776, 746, 747), (760, 759, 728, 730), (763, 762, 732, 733), (776, 775, 745, 746), (762, 761, 731, 732), (775, 774, 744, 745), (789, 787, 757, 729), (761, 760, 730, 731), (774, 773, 743, 744), (758, 788, 727, 726), (534, 538, 788, 758), (585, 582, 773, 774), (546, 543, 760, 761), (627, 624, 787, 789), (588, 585, 774, 775), (549, 546, 761, 762), (591, 588, 775, 776), (552, 549, 762, 763), (543, 540, 759, 760), (594, 591, 776, 777), (555, 552, 763, 764), (597, 594, 777, 778), (558, 555, 764, 765), (600, 597, 778, 779), (561, 558, 765, 766), (603, 600, 779, 780), (564, 561, 766, 767), (606, 603, 780, 781), (567, 564, 767, 768), (609, 606, 781, 782), (570, 567, 768, 769), (612, 609, 782, 783), (573, 570, 769, 770), (615, 612, 783, 784), (576, 573, 770, 771), (618, 615, 784, 785), (579, 576, 771, 772), (540, 534, 758, 759), (621, 618, 785, 786), (582, 579, 772, 773), (538, 627, 789, 788), (624, 621, 786, 787)])
me_cylinder.polygons.foreach_set('use_smooth', [True] * 746)
_uv = me_cylinder.uv_layers.new(name='UVMap')
_uv.uv.foreach_set('vector', [0.03125, 0.9, 0.03125, 0.9797, 0.0, 0.9797, 0.0, 0.9, 0.9062, 1.0, 0.9375, 1.0, 0.9375, 1.0, 0.9062, 1.0, 0.875, 1.0, 0.9062, 1.0, 0.9062, 1.0, 0.875, 1.0, 0.8438, 1.0, 0.875, 1.0, 0.875, 1.0, 0.8438, 1.0, 0.8125, 1.0, 0.8438, 1.0, 0.8438, 1.0, 0.8125, 1.0, 0.7812, 1.0, 0.8125, 1.0, 0.8125, 1.0, 0.7812, 1.0, 0.75, 1.0, 0.7812, 1.0, 0.7812, 1.0, 0.75, 1.0, 0.7188, 1.0, 0.75, 1.0, 0.75, 1.0, 0.7188, 1.0, 0.6875, 1.0, 0.7188, 1.0, 0.7188, 1.0, 0.6875, 1.0, 0.6562, 1.0, 0.6875, 1.0, 0.6875, 1.0, 0.6562, 1.0, 0.625, 1.0, 0.6562, 1.0, 0.6562, 1.0, 0.625, 1.0, 0.5938, 1.0, 0.625, 1.0, 0.625, 1.0, 0.5938, 1.0, 0.5625, 1.0, 0.5938, 1.0, 0.5938, 1.0, 0.5625, 1.0, 0.5625, 0.9, 0.5625, 0.9797, 0.5312, 0.9797, 0.5312, 0.93, 0.5408, 0.9, 0.5312, 0.8295, 0.5312, 0.8703, 0.5312, 0.8702, 0.5312, 0.8297, 0.5625, 0.8, 0.5625, 0.9, 0.5408, 0.9, 0.5312, 0.8703, 0.5312, 0.8295, 0.5408, 0.8, 0.4905, 0.9, 0.4783, 0.9, 0.4783, 0.9, 0.4904, 0.9, 0.4688, 0.8703, 0.4688, 0.8295, 0.4688, 0.8297, 0.4688, 0.8702, 0.375, 1.0, 0.4062, 1.0, 0.4062, 1.0, 0.375, 1.0, 0.3438, 1.0, 0.375, 1.0, 0.375, 1.0, 0.3438, 1.0, 0.3125, 1.0, 0.3438, 1.0, 0.3438, 1.0, 0.3125, 1.0, 0.2812, 1.0, 0.3125, 1.0, 0.3125, 1.0, 0.2812, 1.0, 0.25, 1.0, 0.2812, 1.0, 0.2812, 1.0, 0.25, 1.0, 0.2188, 1.0, 0.25, 1.0, 0.25, 1.0, 0.2188, 1.0, 0.1875, 1.0, 0.2188, 1.0, 0.2188, 1.0, 0.1875, 1.0, 0.1562, 1.0, 0.1875, 1.0, 0.1875, 1.0, 0.1562, 1.0, 0.125, 1.0, 0.1562, 1.0, 0.1562, 1.0, 0.125, 1.0, 0.09375, 1.0, 0.125, 1.0, 0.125, 1.0, 0.09375, 1.0, 0.0625, 1.0, 0.09375, 1.0, 0.09375, 1.0, 0.0625, 1.0, 0.03125, 1.0, 0.0625, 1.0, 0.0625, 1.0, 0.03125, 1.0, 0.8438, 0.9, 0.8438, 0.9797, 0.8125, 0.9797, 0.8125, 0.9, 0.9687, 1.0, 1.0, 1.0, 1.0, 1.0, 0.9688, 1.0, 0.0, 1.0, 0.03125, 1.0, 0.03125, 1.0, 0.0, 1.0, 0.03125, 0.5261, 0.03125, 0.6, 0.0, 0.6, 0.0, 0.5261, 0.4688, 1.0, 0.5, 1.0, 0.5, 1.0, 0.4688, 1.0, 0.5217, 0.9, 0.5312, 0.93, 0.5312, 0.9797, 0.5, 0.9775, 0.5, 0.9333, 0.5095, 0.9, 0.2812, 0.9, 0.2812, 0.9797, 0.25, 0.9797, 0.25, 0.9, 0.9688, 0.9, 0.9688, 0.9797, 0.9375, 0.9797, 0.9375, 0.9, 0.6875, 0.9, 0.6875, 0.9797, 0.6562, 0.9797, 0.6563, 0.9, 0.4063, 0.9, 0.4063, 0.9797, 0.375, 0.9797, 0.375, 0.9, 0.125, 0.9, 0.125, 0.9797, 0.09375, 0.9797, 0.09375, 0.9, 0.8125, 0.9, 0.8125, 0.9797, 0.7812, 0.9797, 0.7812, 0.9, 0.4905, 0.9, 0.5, 0.9333, 0.5, 0.9775, 0.4688, 0.9797, 0.4688, 0.93, 0.4783, 0.9, 0.25, 0.9, 0.25, 0.9797, 0.2188, 0.9797, 0.2188, 0.9, 0.9375, 0.9, 0.9375, 0.9797, 0.9062, 0.9797, 0.9062, 0.9, 0.6563, 0.9, 0.6562, 0.9797, 0.625, 0.9797, 0.625, 0.9, 0.375, 0.9, 0.375, 0.9797, 0.3438, 0.9797, 0.3438, 0.9, 0.09375, 0.9, 0.09375, 0.9797, 0.0625, 0.9797, 0.0625, 0.9, 0.7812, 0.9, 0.7812, 0.9797, 0.75, 0.9797, 0.75, 0.9, 0.4592, 0.9, 0.4688, 0.93, 0.4688, 0.9797, 0.4375, 0.9797, 0.4375, 0.9, 0.2188, 0.9, 0.2188, 0.9797, 0.1875, 0.9797, 0.1875, 0.9, 0.9062, 0.9, 0.9062, 0.9797, 0.875, 0.9797, 0.875, 0.9, 0.625, 0.9, 0.625, 0.9797, 0.5938, 0.9797, 0.5938, 0.9, 0.3438, 0.9, 0.3438, 0.9797, 0.3125, 0.9797, 0.3125, 0.9, 0.0625, 0.9, 0.0625, 0.9797, 0.03125, 0.9797, 0.03125, 0.9, 0.75, 0.9, 0.75, 0.9797, 0.7188, 0.9797, 0.7188, 0.9, 0.4062, 1.0, 0.4375, 1.0, 0.4375, 1.0, 0.4062, 1.0, 0.1875, 0.9, 0.1875, 0.9797, 0.1562, 0.9797, 0.1562, 0.9, 0.875, 0.9, 0.875, 0.9797, 0.8438, 0.9797, 0.8438, 0.9, 0.5938, 0.9, 0.5938, 0.9797, 0.5625, 0.9797, 0.5625, 0.9, 0.3125, 0.9, 0.3125, 0.9797, 0.2812, 0.9797, 0.2812, 0.9, 1.0, 0.9, 1.0, 0.9797, 0.9688, 0.9797, 0.9688, 0.9, 0.9375, 1.0, 0.9688, 1.0, 0.9688, 1.0, 0.9375, 1.0, 0.7188, 0.9, 0.7188, 0.9797, 0.6875, 0.9797, 0.6875, 0.9, 0.4375, 0.9, 0.4375, 0.9797, 0.4063, 0.9797, 0.4063, 0.9, 0.1562, 0.9, 0.1562, 0.9797, 0.125, 0.9797, 0.125, 0.9, 0.2968, 0.4854, 0.25, 0.49, 0.2032, 0.4854, 0.1582, 0.4717, 0.1167, 0.4496, 0.08029, 0.4197, 0.05045, 0.3833, 0.02827, 0.3418, 0.01461, 0.2968, 0.01, 0.25, 0.01461, 0.2032, 0.02827, 0.1582, 0.05045, 0.1167, 0.08029, 0.08029, 0.1167, 0.05045, 0.1582, 0.02827, 0.2032, 0.01461, 0.25, 0.01, 0.2968, 0.01461, 0.3418, 0.02827, 0.3833, 0.05045, 0.4197, 0.08029, 0.4496, 0.1167, 0.4717, 0.1582, 0.4854, 0.2032, 0.49, 0.25, 0.4854, 0.2968, 0.4717, 0.3418, 0.4496, 0.3833, 0.4197, 0.4197, 0.3833, 0.4496, 0.3418, 0.4717, 0.875, 1.0, 0.9062, 1.0, 0.9062, 1.0, 0.875, 1.0, 0.03125, 1.0, 0.0625, 1.0, 0.0625, 1.0, 0.03125, 1.0, 0.4375, 1.0, 0.4688, 1.0, 0.4688, 1.0, 0.4375, 1.0, 0.8438, 1.0, 0.875, 1.0, 0.875, 1.0, 0.8438, 1.0, 0.4062, 1.0, 0.4375, 1.0, 0.4375, 1.0, 0.4062, 1.0, 0.8125, 1.0, 0.8438, 1.0, 0.8438, 1.0, 0.8125, 1.0, 0.9062, 1.0, 0.9375, 1.0, 0.9375, 1.0, 0.9062, 1.0, 0.375, 1.0, 0.4062, 1.0, 0.4062, 1.0, 0.375, 1.0, 0.7812, 1.0, 0.8125, 1.0, 0.8125, 1.0, 0.7812, 1.0, 0.3438, 1.0, 0.375, 1.0, 0.375, 1.0, 0.3438, 1.0, 0.75, 1.0, 0.7812, 1.0, 0.7812, 1.0, 0.75, 1.0, 0.3125, 1.0, 0.3438, 1.0, 0.3438, 1.0, 0.3125, 1.0, 0.7188, 1.0, 0.75, 1.0, 0.75, 1.0, 0.7188, 1.0, 0.2812, 1.0, 0.3125, 1.0, 0.3125, 1.0, 0.2812, 1.0, 0.6875, 1.0, 0.7188, 1.0, 0.7188, 1.0, 0.6875, 1.0, 0.25, 1.0, 0.2812, 1.0, 0.2812, 1.0, 0.25, 1.0, 0.6562, 1.0, 0.6875, 1.0, 0.6875, 1.0, 0.6562, 1.0, 0.2188, 1.0, 0.25, 1.0, 0.25, 1.0, 0.2188, 1.0, 0.625, 1.0, 0.6562, 1.0, 0.6562, 1.0, 0.625, 1.0, 0.1875, 1.0, 0.2188, 1.0, 0.2188, 1.0, 0.1875, 1.0, 0.5938, 1.0, 0.625, 1.0, 0.625, 1.0, 0.5938, 1.0, 0.1562, 1.0, 0.1875, 1.0, 0.1875, 1.0, 0.1562, 1.0, 0.5625, 1.0, 0.5938, 1.0, 0.5938, 1.0, 0.5625, 1.0, 0.125, 1.0, 0.1562, 1.0, 0.1562, 1.0, 0.125, 1.0, 0.5312, 1.0, 0.5625, 1.0, 0.5625, 1.0, 0.5312, 1.0, 0.9375, 1.0, 0.9687, 1.0, 0.9688, 1.0, 0.9375, 1.0, 0.09375, 1.0, 0.125, 1.0, 0.125, 1.0, 0.09375, 1.0, 0.5, 1.0, 0.5312, 1.0, 0.5312, 1.0, 0.5, 1.0, 0.0, 1.0, 0.03125, 1.0, 0.03125, 1.0, 0.0, 1.0, 0.0625, 1.0, 0.09375, 1.0, 0.09375, 1.0, 0.0625, 1.0, 0.9688, 0.5261, 0.9688, 0.6, 0.9375, 0.6, 0.9375, 0.5261, 0.03125, 0.6, 0.03125, 0.7, 0.0, 0.7, 0.0, 0.6, 0.03125, 0.7, 0.03125, 0.8, 0.0, 0.8, 0.0, 0.7, 0.03125, 0.8, 0.03125, 0.9, 0.0, 0.9, 0.0, 0.8, 0.0625, 0.6, 0.0625, 0.7, 0.03125, 0.7, 0.03125, 0.6, 0.0625, 0.7, 0.0625, 0.8, 0.03125, 0.8, 0.03125, 0.7, 0.0625, 0.8, 0.0625, 0.9, 0.03125, 0.9, 0.03125, 0.8, 0.0625, 0.5261, 0.0625, 0.6, 0.03125, 0.6, 0.03125, 0.5261, 0.09375, 0.6, 0.09375, 0.7, 0.0625, 0.7, 0.0625, 0.6, 0.09375, 0.7, 0.09375, 0.8, 0.0625, 0.8, 0.0625, 0.7, 0.09375, 0.8, 0.09375, 0.9, 0.0625, 0.9, 0.0625, 0.8, 0.09375, 0.5261, 0.09375, 0.6, 0.0625, 0.6, 0.0625, 0.5261, 0.125, 0.6, 0.125, 0.7, 0.09375, 0.7, 0.09375, 0.6, 0.125, 0.7, 0.125, 0.8, 0.09375, 0.8, 0.09375, 0.7, 0.125, 0.8, 0.125, 0.9, 0.09375, 0.9, 0.09375, 0.8, 0.125, 0.5261, 0.125, 0.6, 0.09375, 0.6, 0.09375, 0.5261, 0.1562, 0.6, 0.1562, 0.7, 0.125, 0.7, 0.125, 0.6, 0.1562, 0.7, 0.1562, 0.8, 0.125, 0.8, 0.125, 0.7, 0.1562, 0.8, 0.1562, 0.9, 0.125, 0.9, 0.125, 0.8, 0.1562, 0.5261, 0.1562, 0.6, 0.125, 0.6, 0.125, 0.5261, 0.1875, 0.6, 0.1875, 0.7, 0.1562, 0.7, 0.1562, 0.6, 0.1875, 0.7, 0.1875, 0.8, 0.1562, 0.8, 0.1562, 0.7, 0.1875, 0.8, 0.1875, 0.9, 0.1562, 0.9, 0.1562, 0.8, 0.1875, 0.5261, 0.1875, 0.6, 0.1562, 0.6, 0.1562, 0.5261, 0.2188, 0.6, 0.2188, 0.7, 0.1875, 0.7, 0.1875, 0.6, 0.2188, 0.7, 0.2188, 0.8, 0.1875, 0.8, 0.1875, 0.7, 0.2188, 0.8, 0.2188, 0.9, 0.1875, 0.9, 0.1875, 0.8, 0.2188, 0.5261, 0.2188, 0.6, 0.1875, 0.6, 0.1875, 0.5261, 0.25, 0.6, 0.25, 0.7, 0.2188, 0.7, 0.2188, 0.6, 0.25, 0.7, 0.25, 0.8, 0.2188, 0.8, 0.2188, 0.7, 0.25, 0.8, 0.25, 0.9, 0.2188, 0.9, 0.2188, 0.8, 0.25, 0.5261, 0.25, 0.6, 0.2188, 0.6, 0.2188, 0.5261, 0.2812, 0.6, 0.2812, 0.7, 0.25, 0.7, 0.25, 0.6, 0.2812, 0.7, 0.2812, 0.8, 0.25, 0.8, 0.25, 0.7, 0.2812, 0.8, 0.2812, 0.9, 0.25, 0.9, 0.25, 0.8, 0.2812, 0.5261, 0.2812, 0.6, 0.25, 0.6, 0.25, 0.5261, 0.3125, 0.6, 0.3125, 0.7, 0.2812, 0.7, 0.2812, 0.6, 0.3125, 0.7, 0.3125, 0.8, 0.2812, 0.8, 0.2812, 0.7, 0.3125, 0.8, 0.3125, 0.9, 0.2812, 0.9, 0.2812, 0.8, 0.3125, 0.5261, 0.3125, 0.6, 0.2812, 0.6, 0.2812, 0.5261, 0.3438, 0.6, 0.3438, 0.7, 0.3125, 0.7, 0.3125, 0.6, 0.3438, 0.7, 0.3438, 0.8, 0.3125, 0.8, 0.3125, 0.7, 0.3438, 0.8, 0.3438, 0.9, 0.3125, 0.9, 0.3125, 0.8, 0.3438, 0.5261, 0.3438, 0.6, 0.3125, 0.6, 0.3125, 0.5261, 0.375, 0.6, 0.375, 0.7, 0.3438, 0.7, 0.3438, 0.6, 0.375, 0.7, 0.375, 0.8, 0.3438, 0.8, 0.3438, 0.7, 0.375, 0.8, 0.375, 0.9, 0.3438, 0.9, 0.3438, 0.8, 0.375, 0.5261, 0.375, 0.6, 0.3438, 0.6, 0.3438, 0.5261, 0.4062, 0.6, 0.4062, 0.7, 0.375, 0.7, 0.375, 0.6, 0.4062, 0.7, 0.4063, 0.8, 0.375, 0.8, 0.375, 0.7, 0.4063, 0.8, 0.4063, 0.9, 0.375, 0.9, 0.375, 0.8, 0.4062, 0.5261, 0.4062, 0.6, 0.375, 0.6, 0.375, 0.5261, 0.4375, 0.6, 0.4375, 0.7, 0.4062, 0.7, 0.4062, 0.6, 0.4375, 0.7, 0.4375, 0.8, 0.4063, 0.8, 0.4062, 0.7, 0.4375, 0.8, 0.4375, 0.9, 0.4063, 0.9, 0.4063, 0.8, 0.5312, 0.8297, 0.5312, 0.8702, 0.5312, 0.8701, 0.5312, 0.8298, 0.4784, 0.8, 0.5, 0.8, 0.5, 0.8, 0.4784, 0.8, 0.4784, 0.8, 0.5, 0.8, 0.5, 0.8, 0.4784, 0.8, 0.5, 0.7, 0.5, 0.8, 0.4784, 0.8, 0.4688, 0.795, 0.4687, 0.705, 0.4784, 0.7, 0.4904, 0.9, 0.4784, 0.9, 0.4784, 0.9, 0.4904, 0.9, 0.4592, 0.7, 0.4687, 0.705, 0.4688, 0.795, 0.4592, 0.8, 0.4375, 0.8, 0.4375, 0.7, 0.5625, 0.7, 0.5625, 0.8, 0.5408, 0.8, 0.5312, 0.795, 0.5312, 0.705, 0.5408, 0.7, 0.5216, 0.9, 0.5096, 0.9, 0.5096, 0.9, 0.5216, 0.9, 0.5, 0.8, 0.5216, 0.8, 0.5216, 0.8, 0.5, 0.8, 0.5312, 1.0, 0.5625, 1.0, 0.5625, 1.0, 0.5312, 1.0, 0.5, 0.5289, 0.5, 0.5667, 0.4904, 0.6, 0.4784, 0.6, 0.4688, 0.5705, 0.4688, 0.5256, 0.5, 0.8, 0.5216, 0.8, 0.5216, 0.8, 0.5, 0.8, 0.5216, 0.7, 0.5312, 0.705, 0.5312, 0.795, 0.5216, 0.8, 0.5, 0.8, 0.5, 0.7, 0.5217, 0.9, 0.5095, 0.9, 0.5096, 0.9, 0.5217, 0.9, 0.5625, 0.5261, 0.5625, 0.6, 0.5408, 0.6, 0.5312, 0.57, 0.5312, 0.5261, 0.5938, 0.6, 0.5938, 0.7, 0.5625, 0.7, 0.5625, 0.6, 0.5938, 0.7, 0.5938, 0.8, 0.5625, 0.8, 0.5625, 0.7, 0.5938, 0.8, 0.5938, 0.9, 0.5625, 0.9, 0.5625, 0.8, 0.5938, 0.5261, 0.5938, 0.6, 0.5625, 0.6, 0.5625, 0.5261, 0.625, 0.6, 0.625, 0.7, 0.5938, 0.7, 0.5938, 0.6, 0.625, 0.7, 0.625, 0.8, 0.5938, 0.8, 0.5938, 0.7, 0.625, 0.8, 0.625, 0.9, 0.5938, 0.9, 0.5938, 0.8, 0.625, 0.5261, 0.625, 0.6, 0.5938, 0.6, 0.5938, 0.5261, 0.6562, 0.6, 0.6562, 0.7, 0.625, 0.7, 0.625, 0.6, 0.6562, 0.7, 0.6563, 0.8, 0.625, 0.8, 0.625, 0.7, 0.6563, 0.8, 0.6563, 0.9, 0.625, 0.9, 0.625, 0.8, 0.6562, 0.5261, 0.6562, 0.6, 0.625, 0.6, 0.625, 0.5261, 0.6875, 0.6, 0.6875, 0.7, 0.6562, 0.7, 0.6562, 0.6, 0.6875, 0.7, 0.6875, 0.8, 0.6563, 0.8, 0.6562, 0.7, 0.6875, 0.8, 0.6875, 0.9, 0.6563, 0.9, 0.6563, 0.8, 0.6875, 0.5261, 0.6875, 0.6, 0.6562, 0.6, 0.6562, 0.5261, 0.7188, 0.6, 0.7188, 0.7, 0.6875, 0.7, 0.6875, 0.6, 0.7188, 0.7, 0.7188, 0.8, 0.6875, 0.8, 0.6875, 0.7, 0.7188, 0.8, 0.7188, 0.9, 0.6875, 0.9, 0.6875, 0.8, 0.7188, 0.5261, 0.7188, 0.6, 0.6875, 0.6, 0.6875, 0.5261, 0.75, 0.6, 0.75, 0.7, 0.7188, 0.7, 0.7188, 0.6, 0.75, 0.7, 0.75, 0.8, 0.7188, 0.8, 0.7188, 0.7, 0.75, 0.8, 0.75, 0.9, 0.7188, 0.9, 0.7188, 0.8, 0.75, 0.5261, 0.75, 0.6, 0.7188, 0.6, 0.7188, 0.5261, 0.7812, 0.6, 0.7812, 0.7, 0.75, 0.7, 0.75, 0.6, 0.7812, 0.7, 0.7812, 0.8, 0.75, 0.8, 0.75, 0.7, 0.7812, 0.8, 0.7812, 0.9, 0.75, 0.9, 0.75, 0.8, 0.7812, 0.5261, 0.7812, 0.6, 0.75, 0.6, 0.75, 0.5261, 0.8125, 0.6, 0.8125, 0.7, 0.7812, 0.7, 0.7812, 0.6, 0.8125, 0.7, 0.8125, 0.8, 0.7812, 0.8, 0.7812, 0.7, 0.8125, 0.8, 0.8125, 0.9, 0.7812, 0.9, 0.7812, 0.8, 0.8125, 0.5261, 0.8125, 0.6, 0.7812, 0.6, 0.7812, 0.5261, 0.8438, 0.6, 0.8437, 0.7, 0.8125, 0.7, 0.8125, 0.6, 0.8437, 0.7, 0.8438, 0.8, 0.8125, 0.8, 0.8125, 0.7, 0.8438, 0.8, 0.8438, 0.9, 0.8125, 0.9, 0.8125, 0.8, 0.8438, 0.5261, 0.8438, 0.6, 0.8125, 0.6, 0.8125, 0.5261, 0.875, 0.6, 0.875, 0.7, 0.8437, 0.7, 0.8438, 0.6, 0.875, 0.7, 0.875, 0.8, 0.8438, 0.8, 0.8437, 0.7, 0.875, 0.8, 0.875, 0.9, 0.8438, 0.9, 0.8438, 0.8, 0.875, 0.5261, 0.875, 0.6, 0.8438, 0.6, 0.8438, 0.5261, 0.9062, 0.6, 0.9062, 0.7, 0.875, 0.7, 0.875, 0.6, 0.9062, 0.7, 0.9062, 0.8, 0.875, 0.8, 0.875, 0.7, 0.9062, 0.8, 0.9062, 0.9, 0.875, 0.9, 0.875, 0.8, 0.9062, 0.5261, 0.9062, 0.6, 0.875, 0.6, 0.875, 0.5261, 0.9375, 0.6, 0.9375, 0.7, 0.9062, 0.7, 0.9062, 0.6, 0.9375, 0.7, 0.9375, 0.8, 0.9062, 0.8, 0.9062, 0.7, 0.9375, 0.8, 0.9375, 0.9, 0.9062, 0.9, 0.9062, 0.8, 0.9375, 0.5261, 0.9375, 0.6, 0.9062, 0.6, 0.9062, 0.5261, 0.9688, 0.6, 0.9688, 0.7, 0.9375, 0.7, 0.9375, 0.6, 0.9688, 0.7, 0.9688, 0.8, 0.9375, 0.8, 0.9375, 0.7, 0.9688, 0.8, 0.9688, 0.9, 0.9375, 0.9, 0.9375, 0.8, 0.75, 0.4774, 0.7944, 0.4731, 0.837, 0.4601, 0.8764, 0.4391, 0.9108, 0.4108, 0.9391, 0.3764, 0.9601, 0.337, 0.9731, 0.2944, 0.9774, 0.25, 0.9731, 0.2056, 0.9601, 0.163, 0.9391, 0.1236, 0.9108, 0.08918, 0.8764, 0.0609, 0.837, 0.03988, 0.7944, 0.02694, 0.75, 0.02257, 0.7056, 0.02694, 0.663, 0.03988, 0.6236, 0.0609, 0.5892, 0.08918, 0.5609, 0.1236, 0.5399, 0.163, 0.5269, 0.2056, 0.5226, 0.25, 0.5269, 0.2944, 0.5399, 0.337, 0.5609, 0.3764, 0.5892, 0.4108, 0.6236, 0.4391, 0.663, 0.4601, 0.7056, 0.4731, 1.0, 0.6, 1.0, 0.7, 0.9688, 0.7, 0.9688, 0.6, 1.0, 0.7, 1.0, 0.8, 0.9688, 0.8, 0.9688, 0.7, 1.0, 0.8, 1.0, 0.9, 0.9688, 0.9, 0.9688, 0.8, 0.5312, 0.8298, 0.5312, 0.8701, 0.5312, 0.8701, 0.5312, 0.8299, 0.4904, 0.9, 0.4783, 0.9, 0.4783, 0.9, 0.4904, 0.9, 0.4688, 0.5256, 0.4688, 0.5705, 0.4598, 0.6, 0.4375, 0.6, 0.4375, 0.5261, 0.5312, 0.8307, 0.5312, 0.8695, 0.5312, 0.8695, 0.5312, 0.8307, 0.4592, 0.8, 0.4688, 0.8295, 0.4688, 0.8703, 0.4592, 0.9, 0.4375, 0.9, 0.4375, 0.8, 0.4688, 0.8695, 0.4688, 0.8307, 0.4688, 0.8301, 0.4688, 0.8701, 0.4688, 0.8701, 0.4688, 0.8298, 0.4688, 0.8299, 0.4688, 0.8701, 0.5, 0.8, 0.5216, 0.8, 0.5216, 0.8, 0.5, 0.8, 0.5, 0.8, 0.5216, 0.8, 0.5216, 0.8, 0.5, 0.8, 0.4688, 0.8702, 0.4688, 0.8297, 0.4688, 0.8298, 0.4688, 0.8701, 0.4784, 0.8, 0.5, 0.8, 0.5, 0.8, 0.4784, 0.8, 0.5217, 0.9, 0.5096, 0.9, 0.5096, 0.9, 0.5217, 0.9, 0.5312, 0.83, 0.5312, 0.87, 0.5312, 0.87, 0.5312, 0.83, 0.4904, 0.9, 0.4783, 0.9, 0.4783, 0.9, 0.4904, 0.9, 0.4784, 0.8, 0.5, 0.8, 0.5, 0.8, 0.4784, 0.8, 0.5217, 0.9, 0.5096, 0.9, 0.5096, 0.9, 0.5217, 0.9, 0.4904, 0.9, 0.4783, 0.9, 0.4783, 0.9, 0.4904, 0.9, 0.5312, 0.8299, 0.5312, 0.8701, 0.5312, 0.87, 0.5312, 0.83, 0.4688, 0.87, 0.4688, 0.83, 0.4688, 0.83, 0.4688, 0.87, 0.5, 0.8, 0.5216, 0.8, 0.5216, 0.8, 0.5, 0.8, 0.5, 0.8, 0.5216, 0.8, 0.5216, 0.8, 0.5, 0.8, 0.4688, 0.8701, 0.4688, 0.8299, 0.4688, 0.83, 0.4688, 0.87, 0.4784, 0.8, 0.5, 0.8, 0.5, 0.8, 0.4784, 0.8, 0.5217, 0.9, 0.5096, 0.9, 0.5096, 0.9, 0.5217, 0.9, 0.5312, 0.8301, 0.5312, 0.8699, 0.5312, 0.8699, 0.5312, 0.8301, 0.4904, 0.9, 0.4783, 0.9, 0.4783, 0.9, 0.4904, 0.9, 0.4784, 0.8, 0.5, 0.8, 0.5, 0.8, 0.4784, 0.8, 0.5217, 0.9, 0.5096, 0.9, 0.5096, 0.9, 0.5217, 0.9, 0.4904, 0.9, 0.4783, 0.9, 0.4783, 0.9, 0.4904, 0.9, 0.5312, 0.83, 0.5312, 0.87, 0.5312, 0.8699, 0.5312, 0.8301, 0.4784, 0.8, 0.5, 0.8, 0.5, 0.8, 0.4784, 0.8, 0.4688, 0.8699, 0.4688, 0.8301, 0.4688, 0.8301, 0.4688, 0.8699, 0.5, 0.8, 0.5216, 0.8, 0.5216, 0.8, 0.5, 0.8, 0.4688, 0.87, 0.4688, 0.83, 0.4688, 0.8301, 0.4688, 0.8699, 0.4784, 0.8, 0.5, 0.8, 0.5, 0.8, 0.4784, 0.8, 0.5217, 0.9, 0.5096, 0.9, 0.5096, 0.9, 0.5217, 0.9, 0.5, 0.8, 0.5216, 0.8, 0.5216, 0.8, 0.5, 0.8, 0.5312, 0.8302, 0.5312, 0.8699, 0.5312, 0.8698, 0.5312, 0.8302, 0.5217, 0.9, 0.5096, 0.9, 0.5096, 0.9, 0.5217, 0.9, 0.4904, 0.9, 0.4783, 0.9, 0.4783, 0.9, 0.4904, 0.9, 0.5312, 0.8301, 0.5312, 0.8699, 0.5312, 0.8699, 0.5312, 0.8302, 0.5, 0.8, 0.5216, 0.8, 0.5216, 0.8, 0.5, 0.8, 0.5217, 0.9, 0.5096, 0.9, 0.5096, 0.9, 0.5217, 0.9, 0.4784, 0.8, 0.5, 0.8, 0.5, 0.8, 0.4784, 0.8, 0.4688, 0.8699, 0.4688, 0.8301, 0.4688, 0.8302, 0.4688, 0.8699, 0.4784, 0.8, 0.5, 0.8, 0.5, 0.8, 0.4784, 0.8, 0.5217, 0.9, 0.5096, 0.9, 0.5096, 0.9, 0.5217, 0.9, 0.4904, 0.9, 0.4783, 0.9, 0.4783, 0.9, 0.4904, 0.9, 0.4688, 0.8698, 0.4688, 0.8302, 0.4688, 0.8302, 0.4688, 0.8698, 0.5, 0.8, 0.5216, 0.8, 0.5216, 0.8, 0.5, 0.8, 0.4904, 0.9, 0.4783, 0.9, 0.4783, 0.9, 0.4904, 0.9, 0.5312, 0.8302, 0.5312, 0.8698, 0.5312, 0.8698, 0.5312, 0.8302, 0.5, 0.8, 0.5216, 0.8, 0.5216, 0.8, 0.5, 0.8, 0.4688, 0.8699, 0.4688, 0.8302, 0.4688, 0.8302, 0.4688, 0.8698, 0.4904, 0.9, 0.4783, 0.9, 0.4783, 0.9, 0.4904, 0.9, 0.5217, 0.9, 0.5096, 0.9, 0.5096, 0.9, 0.5217, 0.9, 0.4784, 0.8, 0.5, 0.8, 0.5, 0.8, 0.4784, 0.8, 0.5217, 0.9, 0.5096, 0.9, 0.5096, 0.9, 0.5217, 0.9, 0.4904, 0.9, 0.4783, 0.9, 0.4783, 0.9, 0.4904, 0.9, 0.5312, 0.8302, 0.5312, 0.8698, 0.5312, 0.8697, 0.5312, 0.8303, 0.4688, 0.8698, 0.4688, 0.8303, 0.4688, 0.8304, 0.4688, 0.8697, 0.5, 0.8, 0.5216, 0.8, 0.5216, 0.8, 0.5, 0.8, 0.5312, 0.8303, 0.5312, 0.8697, 0.5312, 0.8697, 0.5312, 0.8304, 0.5, 0.8, 0.5216, 0.8, 0.5216, 0.8, 0.5, 0.8, 0.4688, 0.8698, 0.4688, 0.8302, 0.4688, 0.8303, 0.4688, 0.8698, 0.4784, 0.8, 0.5, 0.8, 0.5, 0.8, 0.4784, 0.8, 0.5312, 0.8304, 0.5312, 0.8696, 0.5312, 0.8696, 0.5312, 0.8305, 0.4904, 0.9, 0.4783, 0.9, 0.4784, 0.9, 0.4904, 0.9, 0.4784, 0.8, 0.5, 0.8, 0.5, 0.8, 0.4784, 0.8, 0.5217, 0.9, 0.5096, 0.9, 0.5096, 0.9, 0.5217, 0.9, 0.4904, 0.9, 0.4783, 0.9, 0.4783, 0.9, 0.4904, 0.9, 0.5312, 0.8304, 0.5312, 0.8697, 0.5312, 0.8696, 0.5312, 0.8304, 0.4687, 0.8696, 0.4688, 0.8304, 0.4688, 0.8305, 0.4688, 0.8696, 0.5, 0.8, 0.5216, 0.8, 0.5216, 0.8, 0.5, 0.8, 0.5, 0.8, 0.5216, 0.8, 0.5216, 0.8, 0.5, 0.8, 0.4688, 0.8697, 0.4688, 0.8304, 0.4688, 0.8304, 0.4688, 0.8696, 0.4784, 0.8, 0.5, 0.8, 0.5, 0.8, 0.4784, 0.8, 0.5217, 0.9, 0.5096, 0.9, 0.5096, 0.9, 0.5216, 0.9, 0.4904, 0.9, 0.4784, 0.9, 0.4784, 0.9, 0.4904, 0.9, 0.4784, 0.8, 0.5, 0.8, 0.5, 0.8, 0.4784, 0.8, 0.5216, 0.9, 0.5096, 0.9, 0.5096, 0.9, 0.5216, 0.9, 0.4904, 0.9, 0.4784, 0.9, 0.4784, 0.9, 0.4904, 0.9, 0.5312, 0.8305, 0.5312, 0.8696, 0.5312, 0.8695, 0.5312, 0.8307, 0.4375, 1.0, 0.4688, 1.0, 0.4688, 1.0, 0.4375, 1.0, 0.4688, 1.0, 0.5, 1.0, 0.5, 1.0, 0.4688, 1.0, 0.5, 0.8, 0.5216, 0.8, 0.5216, 0.8, 0.5, 0.8, 0.4688, 0.8696, 0.4688, 0.8305, 0.4688, 0.8307, 0.4688, 0.8695, 0.4784, 0.8, 0.5, 0.8, 0.5, 0.8, 0.4784, 0.8, 0.5216, 0.9, 0.5096, 0.9, 0.5096, 0.9, 0.5216, 0.9, 0.4598, 0.6, 0.4688, 0.6299, 0.4688, 0.6699, 0.4592, 0.7, 0.4375, 0.7, 0.4375, 0.6, 0.5625, 0.6, 0.5625, 0.7, 0.5408, 0.7, 0.5312, 0.6693, 0.5312, 0.6305, 0.5408, 0.6, 0.5312, 0.5261, 0.5312, 0.57, 0.5216, 0.6, 0.5096, 0.6, 0.5, 0.5667, 0.5, 0.5289, 0.4375, 0.5261, 0.4375, 0.6, 0.4062, 0.6, 0.4062, 0.5261, 0.5217, 0.9, 0.5287, 0.9, 0.5321, 0.9, 0.5408, 0.9, 0.5312, 0.93, 0.5312, 0.8295, 0.5313, 0.8087, 0.5312, 0.8002, 0.5312, 0.795, 0.5408, 0.8, 0.5216, 0.8, 0.5284, 0.8, 0.5312, 0.8, 0.5312, 0.8, 0.5312, 0.8, 0.5312, 0.8695, 0.5312, 0.892, 0.5312, 0.9, 0.5312, 0.9, 0.5312, 0.9, 0.4905, 0.9, 0.4999, 0.9, 0.5, 0.9333, 0.4999, 0.9, 0.5094, 0.9, 0.5, 0.9333, 0.5096, 0.9, 0.5, 0.9, 0.5, 0.9, 0.5, 0.9, 0.5, 0.9, 0.5, 0.9, 0.4688, 0.8703, 0.4688, 0.8922, 0.4688, 0.9031, 0.4688, 0.93, 0.4592, 0.9, 0.4784, 0.8, 0.4716, 0.8, 0.4687, 0.8, 0.4592, 0.8, 0.4688, 0.795, 0.4688, 0.8301, 0.4688, 0.809, 0.4688, 0.8, 0.4688, 0.8, 0.4688, 0.8, 0.4784, 0.6, 0.4714, 0.6, 0.4688, 0.6, 0.4688, 0.5975, 0.4688, 0.5705, 0.4905, 0.9, 0.4904, 0.9, 0.5, 0.9, 0.5, 0.9, 0.5, 0.9, 0.5, 0.9, 0.5096, 0.9, 0.5095, 0.9, 0.5312, 0.8297, 0.5312, 0.8298, 0.5312, 0.8, 0.5312, 0.8, 0.5312, 0.8, 0.5312, 0.8, 0.5216, 0.8, 0.5216, 0.8, 0.5312, 0.8702, 0.5312, 0.8703, 0.5312, 0.9, 0.5312, 0.9, 0.5312, 0.9, 0.5312, 0.9, 0.5217, 0.9, 0.5217, 0.9, 0.5216, 0.8, 0.5216, 0.8, 0.5312, 0.8, 0.5312, 0.8, 0.5312, 0.8, 0.5312, 0.8, 0.5312, 0.8295, 0.5312, 0.8297, 0.4688, 0.8703, 0.4688, 0.8702, 0.4688, 0.9, 0.4688, 0.9, 0.4688, 0.9, 0.4688, 0.9, 0.4783, 0.9, 0.4783, 0.9, 0.4784, 0.8, 0.4784, 0.8, 0.4688, 0.8, 0.4688, 0.8, 0.4688, 0.8, 0.4688, 0.8, 0.4688, 0.8297, 0.4688, 0.8295, 0.4904, 0.9, 0.4904, 0.9, 0.5, 0.9, 0.5, 0.9, 0.5, 0.9, 0.5, 0.9, 0.5096, 0.9, 0.5096, 0.9, 0.4688, 0.8298, 0.4688, 0.8297, 0.4688, 0.8, 0.4688, 0.8, 0.4688, 0.8, 0.4688, 0.8, 0.4784, 0.8, 0.4784, 0.8, 0.4904, 0.9, 0.4904, 0.9, 0.5, 0.9, 0.5, 0.9, 0.5, 0.9, 0.5, 0.9, 0.5096, 0.9, 0.5096, 0.9, 0.5312, 0.8701, 0.5312, 0.8702, 0.5312, 0.9, 0.5312, 0.9, 0.5312, 0.9, 0.5312, 0.9, 0.5217, 0.9, 0.5217, 0.9, 0.4688, 0.8702, 0.4688, 0.8701, 0.4688, 0.9, 0.4688, 0.9, 0.4688, 0.9, 0.4688, 0.9, 0.4783, 0.9, 0.4783, 0.9, 0.5312, 0.8299, 0.5312, 0.83, 0.5312, 0.8, 0.5312, 0.8, 0.5312, 0.8, 0.5312, 0.8, 0.5216, 0.8, 0.5216, 0.8, 0.5312, 0.8701, 0.5312, 0.8701, 0.5312, 0.9, 0.5312, 0.9, 0.5312, 0.9, 0.5312, 0.9, 0.5217, 0.9, 0.5217, 0.9, 0.4688, 0.8701, 0.4688, 0.8701, 0.4688, 0.9, 0.4688, 0.9, 0.4688, 0.9, 0.4688, 0.9, 0.4783, 0.9, 0.4783, 0.9, 0.4784, 0.8, 0.4784, 0.8, 0.4688, 0.8, 0.4688, 0.8, 0.4688, 0.8, 0.4688, 0.8, 0.4688, 0.8299, 0.4688, 0.8298, 0.5216, 0.8, 0.5216, 0.8, 0.5312, 0.8, 0.5312, 0.8, 0.5312, 0.8, 0.5312, 0.8, 0.5312, 0.8298, 0.5312, 0.8299, 0.4904, 0.9, 0.4904, 0.9, 0.5, 0.9, 0.5, 0.9, 0.5, 0.9, 0.5, 0.9, 0.5096, 0.9, 0.5096, 0.9, 0.4688, 0.83, 0.4688, 0.8299, 0.4688, 0.8, 0.4688, 0.8, 0.4688, 0.8, 0.4688, 0.8, 0.4784, 0.8, 0.4784, 0.8, 0.4904, 0.9, 0.4904, 0.9, 0.5, 0.9, 0.5, 0.9, 0.5, 0.9, 0.5, 0.9, 0.5096, 0.9, 0.5096, 0.9, 0.5312, 0.87, 0.5312, 0.8701, 0.5312, 0.9, 0.5312, 0.9, 0.5312, 0.9, 0.5312, 0.9, 0.5217, 0.9, 0.5217, 0.9, 0.4688, 0.8701, 0.4688, 0.87, 0.4688, 0.9, 0.4688, 0.9, 0.4688, 0.9, 0.4688, 0.9, 0.4783, 0.9, 0.4783, 0.9, 0.5312, 0.83, 0.5312, 0.8301, 0.5312, 0.8, 0.5312, 0.8, 0.5312, 0.8, 0.5312, 0.8, 0.5216, 0.8, 0.5216, 0.8, 0.5312, 0.87, 0.5312, 0.87, 0.5312, 0.9, 0.5312, 0.9, 0.5312, 0.9, 0.5312, 0.9, 0.5217, 0.9, 0.5217, 0.9, 0.4688, 0.87, 0.4688, 0.87, 0.4688, 0.9, 0.4688, 0.9, 0.4688, 0.9, 0.4688, 0.9, 0.4783, 0.9, 0.4783, 0.9, 0.4784, 0.8, 0.4784, 0.8, 0.4688, 0.8, 0.4688, 0.8, 0.4688, 0.8, 0.4688, 0.8, 0.4688, 0.83, 0.4688, 0.83, 0.5216, 0.8, 0.5216, 0.8, 0.5312, 0.8, 0.5312, 0.8, 0.5312, 0.8, 0.5312, 0.8, 0.5312, 0.83, 0.5312, 0.83, 0.4688, 0.8699, 0.4688, 0.8699, 0.4688, 0.9, 0.4688, 0.9, 0.4688, 0.9, 0.4688, 0.9, 0.4783, 0.9, 0.4783, 0.9, 0.4688, 0.8301, 0.4688, 0.83, 0.4688, 0.8, 0.4688, 0.8, 0.4688, 0.8, 0.4688, 0.8, 0.4784, 0.8, 0.4784, 0.8, 0.4904, 0.9, 0.4904, 0.9, 0.5, 0.9, 0.5, 0.9, 0.5, 0.9, 0.5, 0.9, 0.5096, 0.9, 0.5096, 0.9, 0.5312, 0.8699, 0.5312, 0.87, 0.5312, 0.9, 0.5312, 0.9, 0.5312, 0.9, 0.5312, 0.9, 0.5217, 0.9, 0.5217, 0.9, 0.4688, 0.87, 0.4688, 0.8699, 0.4688, 0.9, 0.4688, 0.9, 0.4688, 0.9, 0.4688, 0.9, 0.4783, 0.9, 0.4783, 0.9, 0.5096, 0.9, 0.5096, 0.9, 0.5, 0.9, 0.5, 0.9, 0.5, 0.9, 0.5, 0.9, 0.4904, 0.9, 0.4904, 0.9, 0.4784, 0.8, 0.4784, 0.8, 0.4688, 0.8, 0.4688, 0.8, 0.4688, 0.8, 0.4688, 0.8, 0.4688, 0.8301, 0.4688, 0.8301, 0.5217, 0.9, 0.5217, 0.9, 0.5312, 0.9, 0.5312, 0.9, 0.5312, 0.9, 0.5312, 0.9, 0.5312, 0.8699, 0.5312, 0.8699, 0.5216, 0.8, 0.5216, 0.8, 0.5312, 0.8, 0.5312, 0.8, 0.5312, 0.8, 0.5312, 0.8, 0.5312, 0.8301, 0.5312, 0.8301, 0.4784, 0.8, 0.4784, 0.8, 0.4688, 0.8, 0.4688, 0.8, 0.4688, 0.8, 0.4688, 0.8, 0.4688, 0.8302, 0.4688, 0.8302, 0.4688, 0.8302, 0.4688, 0.8301, 0.4688, 0.8, 0.4688, 0.8, 0.4688, 0.8, 0.4688, 0.8, 0.4784, 0.8, 0.4784, 0.8, 0.4904, 0.9, 0.4904, 0.9, 0.5, 0.9, 0.5, 0.9, 0.5, 0.9, 0.5, 0.9, 0.5096, 0.9, 0.5096, 0.9, 0.5312, 0.8699, 0.5312, 0.8699, 0.5312, 0.9, 0.5312, 0.9, 0.5312, 0.9, 0.5312, 0.9, 0.5217, 0.9, 0.5217, 0.9, 0.4688, 0.8699, 0.4688, 0.8699, 0.4688, 0.9, 0.4688, 0.9, 0.4688, 0.9, 0.4688, 0.9, 0.4783, 0.9, 0.4783, 0.9, 0.5216, 0.8, 0.5216, 0.8, 0.5312, 0.8, 0.5312, 0.8, 0.5312, 0.8, 0.5312, 0.8, 0.5312, 0.8301, 0.5312, 0.8302, 0.4904, 0.9, 0.4904, 0.9, 0.5, 0.9, 0.5, 0.9, 0.5, 0.9, 0.5, 0.9, 0.5096, 0.9, 0.5096, 0.9, 0.4783, 0.9, 0.4783, 0.9, 0.4688, 0.9, 0.4688, 0.9, 0.4688, 0.9, 0.4688, 0.9, 0.4688, 0.8699, 0.4688, 0.8698, 0.5217, 0.9, 0.5217, 0.9, 0.5312, 0.9, 0.5312, 0.9, 0.5312, 0.9, 0.5312, 0.9, 0.5312, 0.8698, 0.5312, 0.8699, 0.5216, 0.8, 0.5216, 0.8, 0.5312, 0.8, 0.5312, 0.8, 0.5312, 0.8, 0.5312, 0.8, 0.5312, 0.8302, 0.5312, 0.8302, 0.4904, 0.9, 0.4904, 0.9, 0.5, 0.9, 0.5, 0.9, 0.5, 0.9, 0.5, 0.9, 0.5096, 0.9, 0.5096, 0.9, 0.5217, 0.9, 0.5217, 0.9, 0.5312, 0.9, 0.5312, 0.9, 0.5312, 0.9, 0.5312, 0.9, 0.5312, 0.8697, 0.5312, 0.8698, 0.5312, 0.8698, 0.5312, 0.8698, 0.5312, 0.9, 0.5312, 0.9, 0.5312, 0.9, 0.5312, 0.9, 0.5217, 0.9, 0.5217, 0.9, 0.4688, 0.8698, 0.4688, 0.8698, 0.4688, 0.9, 0.4688, 0.9, 0.4688, 0.9, 0.4688, 0.9, 0.4783, 0.9, 0.4783, 0.9, 0.4784, 0.8, 0.4784, 0.8, 0.4688, 0.8, 0.4688, 0.8, 0.4688, 0.8, 0.4688, 0.8, 0.4688, 0.8302, 0.4688, 0.8302, 0.5216, 0.8, 0.5216, 0.8, 0.5312, 0.8, 0.5312, 0.8, 0.5312, 0.8, 0.5312, 0.8, 0.5312, 0.8302, 0.5312, 0.8302, 0.4904, 0.9, 0.4904, 0.9, 0.5, 0.9, 0.5, 0.9, 0.5, 0.9, 0.5, 0.9, 0.5096, 0.9, 0.5096, 0.9, 0.5216, 0.8, 0.5216, 0.8, 0.5312, 0.8, 0.5312, 0.8, 0.5312, 0.8, 0.5312, 0.8, 0.5312, 0.8302, 0.5312, 0.8303, 0.4688, 0.8303, 0.4688, 0.8302, 0.4688, 0.8, 0.4688, 0.8, 0.4688, 0.8, 0.4688, 0.8, 0.4784, 0.8, 0.4784, 0.8, 0.4904, 0.9, 0.4904, 0.9, 0.5, 0.9, 0.5, 0.9, 0.5, 0.9, 0.5, 0.9, 0.5096, 0.9, 0.5096, 0.9, 0.4688, 0.8698, 0.4688, 0.8698, 0.4688, 0.9, 0.4688, 0.9, 0.4688, 0.9, 0.4688, 0.9, 0.4783, 0.9, 0.4783, 0.9, 0.5312, 0.8304, 0.5312, 0.8304, 0.5312, 0.8, 0.5312, 0.8, 0.5312, 0.8, 0.5312, 0.8, 0.5216, 0.8, 0.5216, 0.8, 0.5312, 0.8697, 0.5312, 0.8697, 0.5312, 0.9, 0.5312, 0.9, 0.5312, 0.9, 0.5312, 0.9, 0.5217, 0.9, 0.5217, 0.9, 0.4688, 0.8698, 0.4688, 0.8697, 0.4688, 0.9, 0.4688, 0.9, 0.4688, 0.9, 0.4688, 0.9, 0.4783, 0.9, 0.4783, 0.9, 0.4784, 0.8, 0.4784, 0.8, 0.4688, 0.8, 0.4688, 0.8, 0.4688, 0.8, 0.4688, 0.8, 0.4688, 0.8304, 0.4688, 0.8303, 0.5216, 0.8, 0.5216, 0.8, 0.5312, 0.8, 0.5312, 0.8, 0.5312, 0.8, 0.5312, 0.8, 0.5312, 0.8303, 0.5312, 0.8304, 0.4904, 0.9, 0.4904, 0.9, 0.5, 0.9, 0.5, 0.9, 0.5, 0.9, 0.5, 0.9, 0.5096, 0.9, 0.5096, 0.9, 0.4688, 0.8304, 0.4688, 0.8304, 0.4688, 0.8, 0.4688, 0.8, 0.4688, 0.8, 0.4688, 0.8, 0.4784, 0.8, 0.4784, 0.8, 0.4904, 0.9, 0.4904, 0.9, 0.5, 0.9, 0.5, 0.9, 0.5, 0.9, 0.5, 0.9, 0.5096, 0.9, 0.5096, 0.9, 0.5312, 0.8696, 0.5312, 0.8697, 0.5312, 0.9, 0.5312, 0.9, 0.5312, 0.9, 0.5312, 0.9, 0.5217, 0.9, 0.5216, 0.9, 0.4688, 0.8697, 0.4688, 0.8696, 0.4688, 0.9, 0.4688, 0.9, 0.4688, 0.9, 0.4688, 0.9, 0.4784, 0.9, 0.4783, 0.9, 0.5312, 0.8305, 0.5312, 0.8307, 0.5312, 0.8, 0.5312, 0.8, 0.5312, 0.8, 0.5312, 0.8, 0.5216, 0.8, 0.5216, 0.8, 0.5312, 0.8696, 0.5312, 0.8696, 0.5312, 0.9, 0.5312, 0.9, 0.5312, 0.9, 0.5312, 0.9, 0.5216, 0.9, 0.5216, 0.9, 0.4687, 0.8696, 0.4688, 0.8696, 0.4688, 0.9, 0.4688, 0.9, 0.4688, 0.9, 0.4688, 0.9, 0.4784, 0.9, 0.4784, 0.9, 0.4784, 0.8, 0.4784, 0.8, 0.4688, 0.8, 0.4688, 0.8, 0.4688, 0.8, 0.4688, 0.8, 0.4688, 0.8305, 0.4688, 0.8304, 0.5216, 0.8, 0.5216, 0.8, 0.5312, 0.8, 0.5312, 0.8, 0.5312, 0.8, 0.5312, 0.8, 0.5312, 0.8304, 0.5312, 0.8305, 0.4688, 0.8307, 0.4688, 0.8305, 0.4688, 0.8, 0.4688, 0.8, 0.4688, 0.8, 0.4688, 0.8, 0.4784, 0.8, 0.4784, 0.8, 0.4904, 0.9, 0.4904, 0.9, 0.5, 0.9, 0.5, 0.9, 0.5, 0.9, 0.5, 0.9, 0.5096, 0.9, 0.5096, 0.9, 0.5312, 0.8695, 0.5312, 0.8696, 0.5312, 0.9, 0.5312, 0.9, 0.5312, 0.9, 0.5312, 0.9, 0.5216, 0.9, 0.5216, 0.9, 0.4688, 0.8696, 0.4688, 0.8695, 0.4688, 0.9, 0.4688, 0.9, 0.4688, 0.9, 0.4688, 0.9, 0.4784, 0.9, 0.4784, 0.9, 0.5312, 0.8695, 0.5312, 0.8695, 0.5312, 0.9, 0.5312, 0.9, 0.5312, 0.9, 0.5312, 0.9, 0.5216, 0.9, 0.5216, 0.9, 0.5216, 0.8, 0.5216, 0.8, 0.5312, 0.8, 0.5312, 0.8, 0.5312, 0.8, 0.5312, 0.8, 0.5312, 0.8307, 0.5312, 0.8307, 0.4904, 0.9, 0.4904, 0.9, 0.5, 0.9, 0.5, 0.9, 0.5, 0.9, 0.5, 0.9, 0.5096, 0.9, 0.5096, 0.9, 0.4784, 0.8, 0.4784, 0.8, 0.4688, 0.8, 0.4688, 0.8, 0.4688, 0.8, 0.4688, 0.8, 0.4688, 0.8301, 0.4688, 0.8307, 0.4688, 0.8695, 0.4688, 0.8701, 0.4688, 0.9, 0.4688, 0.9, 0.4688, 0.9, 0.4688, 0.9, 0.4784, 0.9, 0.4784, 0.9, 0.5, 1.0, 0.5312, 1.0, 0.5312, 1.0, 0.5, 1.0, 0.9688, 0.9797, 1.0, 0.9797, 0.9998, 1.0, 0.9688, 1.0, 0.9688, 1.0, 0.9998, 1.0, 1.0, 1.0, 0.9688, 1.0, 0.9375, 0.9797, 0.9688, 0.9797, 0.9688, 1.0, 0.9375, 1.0, 0.9375, 1.0, 0.9688, 1.0, 0.9688, 1.0, 0.9375, 1.0, 0.9062, 0.9797, 0.9375, 0.9797, 0.9375, 1.0, 0.9062, 1.0, 0.9062, 1.0, 0.9375, 1.0, 0.9375, 1.0, 0.9062, 1.0, 0.875, 0.9797, 0.9062, 0.9797, 0.9062, 1.0, 0.875, 1.0, 0.875, 1.0, 0.9062, 1.0, 0.9062, 1.0, 0.875, 1.0, 0.8438, 0.9797, 0.875, 0.9797, 0.875, 1.0, 0.8438, 1.0, 0.8438, 1.0, 0.875, 1.0, 0.875, 1.0, 0.8438, 1.0, 0.8125, 0.9797, 0.8438, 0.9797, 0.8438, 1.0, 0.8125, 1.0, 0.8125, 1.0, 0.8438, 1.0, 0.8438, 1.0, 0.8125, 1.0, 0.7812, 0.9797, 0.8125, 0.9797, 0.8125, 1.0, 0.7812, 1.0, 0.7812, 1.0, 0.8125, 1.0, 0.8125, 1.0, 0.7812, 1.0, 0.75, 0.9797, 0.7812, 0.9797, 0.7812, 1.0, 0.75, 1.0, 0.75, 1.0, 0.7812, 1.0, 0.7812, 1.0, 0.75, 1.0, 0.7188, 0.9797, 0.75, 0.9797, 0.75, 1.0, 0.7188, 1.0, 0.7188, 1.0, 0.75, 1.0, 0.75, 1.0, 0.7188, 1.0, 0.6875, 0.9797, 0.7188, 0.9797, 0.7188, 1.0, 0.6875, 1.0, 0.6875, 1.0, 0.7188, 1.0, 0.7188, 1.0, 0.6875, 1.0, 0.6562, 0.9797, 0.6875, 0.9797, 0.6875, 1.0, 0.6562, 1.0, 0.6562, 1.0, 0.6875, 1.0, 0.6875, 1.0, 0.6562, 1.0, 0.625, 0.9797, 0.6562, 0.9797, 0.6562, 1.0, 0.625, 1.0, 0.625, 1.0, 0.6562, 1.0, 0.6562, 1.0, 0.625, 1.0, 0.5938, 0.9797, 0.625, 0.9797, 0.625, 1.0, 0.5938, 1.0, 0.5938, 1.0, 0.625, 1.0, 0.625, 1.0, 0.5938, 1.0, 0.5625, 0.9797, 0.5938, 0.9797, 0.5938, 1.0, 0.5625, 1.0, 0.5625, 1.0, 0.5938, 1.0, 0.5938, 1.0, 0.5625, 1.0, 0.5312, 0.9797, 0.5625, 0.9797, 0.5625, 1.0, 0.5312, 1.0, 0.5312, 1.0, 0.5625, 1.0, 0.5625, 1.0, 0.5312, 1.0, 0.5, 0.9775, 0.5312, 0.9797, 0.5312, 1.0, 0.5, 1.0, 0.5, 1.0, 0.5312, 1.0, 0.5312, 1.0, 0.5, 1.0, 0.4688, 0.9797, 0.5, 0.9775, 0.5, 1.0, 0.4688, 1.0, 0.4688, 1.0, 0.5, 1.0, 0.5, 1.0, 0.4688, 1.0, 0.4375, 0.9797, 0.4688, 0.9797, 0.4688, 1.0, 0.4375, 1.0, 0.4375, 1.0, 0.4688, 1.0, 0.4688, 1.0, 0.4375, 1.0, 0.4063, 0.9797, 0.4375, 0.9797, 0.4375, 1.0, 0.4062, 1.0, 0.4062, 1.0, 0.4375, 1.0, 0.4375, 1.0, 0.4062, 1.0, 0.375, 0.9797, 0.4063, 0.9797, 0.4062, 1.0, 0.375, 1.0, 0.375, 1.0, 0.4062, 1.0, 0.4062, 1.0, 0.375, 1.0, 0.3438, 0.9797, 0.375, 0.9797, 0.375, 1.0, 0.3438, 1.0, 0.3438, 1.0, 0.375, 1.0, 0.375, 1.0, 0.3438, 1.0, 0.3125, 0.9797, 0.3438, 0.9797, 0.3438, 1.0, 0.3125, 1.0, 0.3125, 1.0, 0.3438, 1.0, 0.3438, 1.0, 0.3125, 1.0, 0.2812, 0.9797, 0.3125, 0.9797, 0.3125, 1.0, 0.2812, 1.0, 0.2812, 1.0, 0.3125, 1.0, 0.3125, 1.0, 0.2812, 1.0, 0.25, 0.9797, 0.2812, 0.9797, 0.2812, 1.0, 0.25, 1.0, 0.25, 1.0, 0.2812, 1.0, 0.2812, 1.0, 0.25, 1.0, 0.2188, 0.9797, 0.25, 0.9797, 0.25, 1.0, 0.2188, 1.0, 0.2188, 1.0, 0.25, 1.0, 0.25, 1.0, 0.2188, 1.0, 0.1875, 0.9797, 0.2188, 0.9797, 0.2188, 1.0, 0.1875, 1.0, 0.1875, 1.0, 0.2188, 1.0, 0.2188, 1.0, 0.1875, 1.0, 0.1562, 0.9797, 0.1875, 0.9797, 0.1875, 1.0, 0.1562, 1.0, 0.1562, 1.0, 0.1875, 1.0, 0.1875, 1.0, 0.1562, 1.0, 0.125, 0.9797, 0.1562, 0.9797, 0.1562, 1.0, 0.125, 1.0, 0.125, 1.0, 0.1562, 1.0, 0.1562, 1.0, 0.125, 1.0, 0.09375, 0.9797, 0.125, 0.9797, 0.125, 1.0, 0.09375, 1.0, 0.09375, 1.0, 0.125, 1.0, 0.125, 1.0, 0.09375, 1.0, 0.0625, 0.9797, 0.09375, 0.9797, 0.09375, 1.0, 0.0625, 1.0, 0.0625, 1.0, 0.09375, 1.0, 0.09375, 1.0, 0.0625, 1.0, 0.03125, 0.9797, 0.0625, 0.9797, 0.0625, 1.0, 0.03125, 1.0, 0.03125, 1.0, 0.0625, 1.0, 0.0625, 1.0, 0.03125, 1.0, 0.0, 0.9797, 0.03125, 0.9797, 0.03125, 1.0, 0.0001864, 1.0, 0.0001864, 1.0, 0.03125, 1.0, 0.03125, 1.0, 0.0, 1.0, 0.9688, 1.0, 1.0, 1.0, 1.0, 1.0, 0.9688, 1.0, 0.9688, 1.0, 1.0, 1.0, 1.0, 1.0, 0.9688, 1.0, 0.9375, 1.0, 0.9688, 1.0, 0.9688, 1.0, 0.9375, 1.0, 0.9375, 1.0, 0.9688, 1.0, 0.9688, 1.0, 0.9375, 1.0, 0.9062, 1.0, 0.9375, 1.0, 0.9375, 1.0, 0.9062, 1.0, 0.9062, 1.0, 0.9375, 1.0, 0.9375, 1.0, 0.9062, 1.0, 0.875, 1.0, 0.9062, 1.0, 0.9062, 1.0, 0.875, 1.0, 0.875, 1.0, 0.9062, 1.0, 0.9062, 1.0, 0.875, 1.0, 0.8438, 1.0, 0.875, 1.0, 0.875, 1.0, 0.8438, 1.0, 0.8438, 1.0, 0.875, 1.0, 0.875, 1.0, 0.8438, 1.0, 0.8125, 1.0, 0.8438, 1.0, 0.8438, 1.0, 0.8125, 1.0, 0.8125, 1.0, 0.8438, 1.0, 0.8438, 1.0, 0.8125, 1.0, 0.7812, 1.0, 0.8125, 1.0, 0.8125, 1.0, 0.7812, 1.0, 0.7812, 1.0, 0.8125, 1.0, 0.8125, 1.0, 0.7812, 1.0, 0.75, 1.0, 0.7812, 1.0, 0.7812, 1.0, 0.75, 1.0, 0.75, 1.0, 0.7812, 1.0, 0.7812, 1.0, 0.75, 1.0, 0.7188, 1.0, 0.75, 1.0, 0.75, 1.0, 0.7188, 1.0, 0.7188, 1.0, 0.75, 1.0, 0.75, 1.0, 0.7188, 1.0, 0.6875, 1.0, 0.7188, 1.0, 0.7188, 1.0, 0.6875, 1.0, 0.6875, 1.0, 0.7188, 1.0, 0.7188, 1.0, 0.6875, 1.0, 0.6562, 1.0, 0.6875, 1.0, 0.6875, 1.0, 0.6562, 1.0, 0.6562, 1.0, 0.6875, 1.0, 0.6875, 1.0, 0.6562, 1.0, 0.625, 1.0, 0.6562, 1.0, 0.6562, 1.0, 0.625, 1.0, 0.625, 1.0, 0.6562, 1.0, 0.6562, 1.0, 0.625, 1.0, 0.5938, 1.0, 0.625, 1.0, 0.625, 1.0, 0.5938, 1.0, 0.5938, 1.0, 0.625, 1.0, 0.625, 1.0, 0.5938, 1.0, 0.5625, 1.0, 0.5938, 1.0, 0.5938, 1.0, 0.5625, 1.0, 0.5625, 1.0, 0.5938, 1.0, 0.5938, 1.0, 0.5625, 1.0, 0.5312, 1.0, 0.5625, 1.0, 0.5625, 1.0, 0.5312, 1.0, 0.5312, 1.0, 0.5625, 1.0, 0.5625, 1.0, 0.5312, 1.0, 0.5, 1.0, 0.5312, 1.0, 0.5312, 1.0, 0.5, 1.0, 0.5, 1.0, 0.5312, 1.0, 0.5312, 1.0, 0.5, 1.0, 0.4688, 1.0, 0.5, 1.0, 0.5, 1.0, 0.4688, 1.0, 0.4688, 1.0, 0.5, 1.0, 0.5, 1.0, 0.4688, 1.0, 0.4375, 1.0, 0.4688, 1.0, 0.4688, 1.0, 0.4375, 1.0, 0.4375, 1.0, 0.4688, 1.0, 0.4688, 1.0, 0.4375, 1.0, 0.4062, 1.0, 0.4375, 1.0, 0.4375, 1.0, 0.4062, 1.0, 0.4062, 1.0, 0.4375, 1.0, 0.4375, 1.0, 0.4062, 1.0, 0.375, 1.0, 0.4062, 1.0, 0.4062, 1.0, 0.375, 1.0, 0.375, 1.0, 0.4062, 1.0, 0.4062, 1.0, 0.375, 1.0, 0.3438, 1.0, 0.375, 1.0, 0.375, 1.0, 0.3438, 1.0, 0.3438, 1.0, 0.375, 1.0, 0.375, 1.0, 0.3438, 1.0, 0.3125, 1.0, 0.3438, 1.0, 0.3438, 1.0, 0.3125, 1.0, 0.3125, 1.0, 0.3438, 1.0, 0.3438, 1.0, 0.3125, 1.0, 0.2812, 1.0, 0.3125, 1.0, 0.3125, 1.0, 0.2812, 1.0, 0.2812, 1.0, 0.3125, 1.0, 0.3125, 1.0, 0.2812, 1.0, 0.25, 1.0, 0.2812, 1.0, 0.2812, 1.0, 0.25, 1.0, 0.25, 1.0, 0.2812, 1.0, 0.2812, 1.0, 0.25, 1.0, 0.2188, 1.0, 0.25, 1.0, 0.25, 1.0, 0.2188, 1.0, 0.2188, 1.0, 0.25, 1.0, 0.25, 1.0, 0.2188, 1.0, 0.1875, 1.0, 0.2188, 1.0, 0.2188, 1.0, 0.1875, 1.0, 0.1875, 1.0, 0.2188, 1.0, 0.2188, 1.0, 0.1875, 1.0, 0.1562, 1.0, 0.1875, 1.0, 0.1875, 1.0, 0.1562, 1.0, 0.1562, 1.0, 0.1875, 1.0, 0.1875, 1.0, 0.1562, 1.0, 0.125, 1.0, 0.1562, 1.0, 0.1562, 1.0, 0.125, 1.0, 0.125, 1.0, 0.1562, 1.0, 0.1562, 1.0, 0.125, 1.0, 0.09375, 1.0, 0.125, 1.0, 0.125, 1.0, 0.09375, 1.0, 0.09375, 1.0, 0.125, 1.0, 0.125, 1.0, 0.09375, 1.0, 0.0625, 1.0, 0.09375, 1.0, 0.09375, 1.0, 0.0625, 1.0, 0.0625, 1.0, 0.09375, 1.0, 0.09375, 1.0, 0.0625, 1.0, 0.03125, 1.0, 0.0625, 1.0, 0.0625, 1.0, 0.03125, 1.0, 0.03125, 1.0, 0.0625, 1.0, 0.0625, 1.0, 0.03125, 1.0, 0.0, 1.0, 0.03125, 1.0, 0.03125, 1.0, 0.0, 1.0, 0.0, 1.0, 0.03125, 1.0, 0.03125, 1.0, 0.0, 1.0, 0.9688, 1.0, 1.0, 1.0, 1.0, 1.0, 0.9688, 1.0, 1.0, 0.5261, 0.9688, 0.5261, 0.969, 0.5, 0.9998, 0.5, 0.7504, 0.49, 0.7965, 0.4854, 0.7944, 0.4731, 0.75, 0.4774, 0.9688, 0.5261, 0.9375, 0.5261, 0.9377, 0.5, 0.9685, 0.5, 0.7972, 0.4853, 0.8415, 0.4718, 0.837, 0.4601, 0.7944, 0.4731, 0.9375, 0.5261, 0.9062, 0.5261, 0.9065, 0.5, 0.9373, 0.5, 0.8422, 0.4716, 0.883, 0.4497, 0.8764, 0.4391, 0.837, 0.4601, 0.9062, 0.5261, 0.875, 0.5261, 0.8752, 0.5, 0.906, 0.5, 0.8836, 0.4493, 0.9194, 0.4199, 0.9108, 0.4108, 0.8764, 0.4391, 0.875, 0.5261, 0.8438, 0.5261, 0.844, 0.5, 0.8748, 0.5, 0.9199, 0.4194, 0.9493, 0.3836, 0.9391, 0.3764, 0.9108, 0.4108, 0.8438, 0.5261, 0.8125, 0.5261, 0.8127, 0.5, 0.8435, 0.5, 0.9497, 0.383, 0.9716, 0.3422, 0.9601, 0.337, 0.9391, 0.3764, 0.8125, 0.5261, 0.7812, 0.5261, 0.7815, 0.5, 0.8123, 0.5, 0.9718, 0.3415, 0.9853, 0.2972, 0.9731, 0.2944, 0.9601, 0.337, 0.7812, 0.5261, 0.75, 0.5261, 0.7502, 0.5, 0.781, 0.5, 0.9854, 0.2965, 0.99, 0.2504, 0.9774, 0.25, 0.9731, 0.2944, 0.75, 0.5261, 0.7188, 0.5261, 0.719, 0.5, 0.7498, 0.5, 0.99, 0.2496, 0.9854, 0.2035, 0.9731, 0.2056, 0.9774, 0.25, 0.7188, 0.5261, 0.6875, 0.5261, 0.6877, 0.5, 0.7185, 0.5, 0.9853, 0.2028, 0.9718, 0.1585, 0.9601, 0.163, 0.9731, 0.2056, 0.6875, 0.5261, 0.6562, 0.5261, 0.6565, 0.5, 0.6873, 0.5, 0.9716, 0.1578, 0.9497, 0.117, 0.9391, 0.1236, 0.9601, 0.163, 0.6562, 0.5261, 0.625, 0.5261, 0.6252, 0.5, 0.656, 0.5, 0.9493, 0.1164, 0.9199, 0.08057, 0.9108, 0.08918, 0.9391, 0.1236, 0.625, 0.5261, 0.5938, 0.5261, 0.594, 0.5, 0.6248, 0.5, 0.9194, 0.08007, 0.8836, 0.05068, 0.8764, 0.0609, 0.9108, 0.08918, 0.5938, 0.5261, 0.5625, 0.5261, 0.5627, 0.5, 0.5935, 0.5, 0.883, 0.05028, 0.8422, 0.02844, 0.837, 0.03988, 0.8764, 0.0609, 0.5625, 0.5261, 0.5312, 0.5261, 0.5315, 0.5, 0.5623, 0.5, 0.8415, 0.02816, 0.7972, 0.01472, 0.7944, 0.02694, 0.837, 0.03988, 0.5312, 0.5261, 0.5, 0.5289, 0.5003, 0.5, 0.531, 0.5, 0.7965, 0.01458, 0.7504, 0.01004, 0.75, 0.02257, 0.7944, 0.02694, 0.5, 0.5289, 0.4688, 0.5256, 0.469, 0.5, 0.4997, 0.5, 0.7496, 0.01004, 0.7036, 0.01457, 0.7056, 0.02694, 0.75, 0.02257, 0.4688, 0.5256, 0.4375, 0.5261, 0.4377, 0.5, 0.4686, 0.5, 0.703, 0.01466, 0.6585, 0.02816, 0.663, 0.03988, 0.7056, 0.02694, 0.4375, 0.5261, 0.4062, 0.5261, 0.4065, 0.5, 0.4373, 0.5, 0.6578, 0.02844, 0.617, 0.05028, 0.6236, 0.0609, 0.663, 0.03988, 0.4062, 0.5261, 0.375, 0.5261, 0.3752, 0.5, 0.406, 0.5, 0.6164, 0.05068, 0.5806, 0.08007, 0.5892, 0.08918, 0.6236, 0.0609, 0.375, 0.5261, 0.3438, 0.5261, 0.344, 0.5, 0.3748, 0.5, 0.5801, 0.08057, 0.5507, 0.1164, 0.5609, 0.1236, 0.5892, 0.08918, 0.3438, 0.5261, 0.3125, 0.5261, 0.3127, 0.5, 0.3435, 0.5, 0.5503, 0.117, 0.5284, 0.1578, 0.5399, 0.163, 0.5609, 0.1236, 0.3125, 0.5261, 0.2812, 0.5261, 0.2815, 0.5, 0.3123, 0.5, 0.5282, 0.1585, 0.5147, 0.2028, 0.5269, 0.2056, 0.5399, 0.163, 0.2812, 0.5261, 0.25, 0.5261, 0.2502, 0.5, 0.281, 0.5, 0.5146, 0.2035, 0.51, 0.2496, 0.5226, 0.25, 0.5269, 0.2056, 0.25, 0.5261, 0.2188, 0.5261, 0.219, 0.5, 0.2498, 0.5, 0.51, 0.2504, 0.5146, 0.2965, 0.5269, 0.2944, 0.5226, 0.25, 0.2188, 0.5261, 0.1875, 0.5261, 0.1877, 0.5, 0.2185, 0.5, 0.5147, 0.2972, 0.5282, 0.3415, 0.5399, 0.337, 0.5269, 0.2944, 0.1875, 0.5261, 0.1562, 0.5261, 0.1565, 0.5, 0.1873, 0.5, 0.5284, 0.3422, 0.5503, 0.383, 0.5609, 0.3764, 0.5399, 0.337, 0.1562, 0.5261, 0.125, 0.5261, 0.1252, 0.5, 0.156, 0.5, 0.5507, 0.3836, 0.5801, 0.4194, 0.5892, 0.4108, 0.5609, 0.3764, 0.125, 0.5261, 0.09375, 0.5261, 0.09399, 0.5, 0.1248, 0.5, 0.5806, 0.4199, 0.6164, 0.4493, 0.6236, 0.4391, 0.5892, 0.4108, 0.09375, 0.5261, 0.0625, 0.5261, 0.06274, 0.5, 0.09351, 0.5, 0.617, 0.4497, 0.6578, 0.4716, 0.663, 0.4601, 0.6236, 0.4391, 0.0625, 0.5261, 0.03125, 0.5261, 0.03149, 0.5, 0.06226, 0.5, 0.6585, 0.4718, 0.7028, 0.4853, 0.7056, 0.4731, 0.663, 0.4601, 0.03125, 0.5261, 0.0, 0.5261, 0.0002397, 0.5, 0.03101, 0.5, 0.7035, 0.4854, 0.7496, 0.49, 0.75, 0.4774, 0.7056, 0.4731, 1.0, 0.5261, 1.0, 0.6, 0.9688, 0.6, 0.9688, 0.5261, 0.0625, 1.0, 0.09375, 1.0, 0.09375, 1.0, 0.0625, 1.0, 0.0, 1.0, 0.03125, 1.0, 0.03125, 1.0, 0.0, 1.0, 0.5, 1.0, 0.5312, 1.0, 0.5312, 1.0, 0.5, 1.0, 0.09375, 1.0, 0.125, 1.0, 0.125, 1.0, 0.09375, 1.0, 0.9375, 1.0, 0.9688, 1.0, 0.9687, 1.0, 0.9375, 1.0, 0.5312, 1.0, 0.5625, 1.0, 0.5625, 1.0, 0.5312, 1.0, 0.125, 1.0, 0.1562, 1.0, 0.1562, 1.0, 0.125, 1.0, 0.5625, 1.0, 0.5938, 1.0, 0.5938, 1.0, 0.5625, 1.0, 0.1562, 1.0, 0.1875, 1.0, 0.1875, 1.0, 0.1562, 1.0, 0.5938, 1.0, 0.625, 1.0, 0.625, 1.0, 0.5938, 1.0, 0.1875, 1.0, 0.2188, 1.0, 0.2188, 1.0, 0.1875, 1.0, 0.625, 1.0, 0.6562, 1.0, 0.6562, 1.0, 0.625, 1.0, 0.2188, 1.0, 0.25, 1.0, 0.25, 1.0, 0.2188, 1.0, 0.6562, 1.0, 0.6875, 1.0, 0.6875, 1.0, 0.6562, 1.0, 0.25, 1.0, 0.2812, 1.0, 0.2812, 1.0, 0.25, 1.0, 0.6875, 1.0, 0.7188, 1.0, 0.7188, 1.0, 0.6875, 1.0, 0.2812, 1.0, 0.3125, 1.0, 0.3125, 1.0, 0.2812, 1.0, 0.7188, 1.0, 0.75, 1.0, 0.75, 1.0, 0.7188, 1.0, 0.3125, 1.0, 0.3438, 1.0, 0.3438, 1.0, 0.3125, 1.0, 0.75, 1.0, 0.7812, 1.0, 0.7812, 1.0, 0.75, 1.0, 0.3438, 1.0, 0.375, 1.0, 0.375, 1.0, 0.3438, 1.0, 0.7812, 1.0, 0.8125, 1.0, 0.8125, 1.0, 0.7812, 1.0, 0.375, 1.0, 0.4062, 1.0, 0.4062, 1.0, 0.375, 1.0, 0.9062, 1.0, 0.9375, 1.0, 0.9375, 1.0, 0.9062, 1.0, 0.8125, 1.0, 0.8438, 1.0, 0.8438, 1.0, 0.8125, 1.0, 0.4062, 1.0, 0.4375, 1.0, 0.4375, 1.0, 0.4062, 1.0, 0.8438, 1.0, 0.875, 1.0, 0.875, 1.0, 0.8438, 1.0, 0.4375, 1.0, 0.4688, 1.0, 0.4688, 1.0, 0.4375, 1.0, 0.03125, 1.0, 0.0625, 1.0, 0.0625, 1.0, 0.03125, 1.0, 0.875, 1.0, 0.9062, 1.0, 0.9062, 1.0, 0.875, 1.0, 0.4688, 1.0, 0.5, 1.0, 0.5, 1.0, 0.4688, 1.0, 0.9688, 1.0, 1.0, 1.0, 1.0, 1.0, 0.9687, 1.0, 0.9688, 1.0, 1.0, 1.0, 1.0, 1.0, 0.9688, 1.0, 0.4688, 1.0, 0.5, 1.0, 0.5, 1.0, 0.4688, 1.0, 0.875, 1.0, 0.9062, 1.0, 0.9062, 1.0, 0.875, 1.0, 0.03125, 1.0, 0.0625, 1.0, 0.0625, 1.0, 0.03125, 1.0, 0.4375, 1.0, 0.4688, 1.0, 0.4688, 1.0, 0.4375, 1.0, 0.8438, 1.0, 0.875, 1.0, 0.875, 1.0, 0.8438, 1.0, 0.4062, 1.0, 0.4375, 1.0, 0.4375, 1.0, 0.4062, 1.0, 0.8125, 1.0, 0.8438, 1.0, 0.8438, 1.0, 0.8125, 1.0, 0.9062, 1.0, 0.9375, 1.0, 0.9375, 1.0, 0.9062, 1.0, 0.375, 1.0, 0.4062, 1.0, 0.4062, 1.0, 0.375, 1.0, 0.7812, 1.0, 0.8125, 1.0, 0.8125, 1.0, 0.7812, 1.0, 0.3438, 1.0, 0.375, 1.0, 0.375, 1.0, 0.3438, 1.0, 0.75, 1.0, 0.7812, 1.0, 0.7812, 1.0, 0.75, 1.0, 0.3125, 1.0, 0.3438, 1.0, 0.3438, 1.0, 0.3125, 1.0, 0.7188, 1.0, 0.75, 1.0, 0.75, 1.0, 0.7188, 1.0, 0.2812, 1.0, 0.3125, 1.0, 0.3125, 1.0, 0.2812, 1.0, 0.6875, 1.0, 0.7188, 1.0, 0.7188, 1.0, 0.6875, 1.0, 0.25, 1.0, 0.2812, 1.0, 0.2812, 1.0, 0.25, 1.0, 0.6562, 1.0, 0.6875, 1.0, 0.6875, 1.0, 0.6562, 1.0, 0.2188, 1.0, 0.25, 1.0, 0.25, 1.0, 0.2188, 1.0, 0.625, 1.0, 0.6562, 1.0, 0.6562, 1.0, 0.625, 1.0, 0.1875, 1.0, 0.2188, 1.0, 0.2188, 1.0, 0.1875, 1.0, 0.5938, 1.0, 0.625, 1.0, 0.625, 1.0, 0.5938, 1.0, 0.1562, 1.0, 0.1875, 1.0, 0.1875, 1.0, 0.1562, 1.0, 0.5625, 1.0, 0.5938, 1.0, 0.5938, 1.0, 0.5625, 1.0, 0.125, 1.0, 0.1562, 1.0, 0.1562, 1.0, 0.125, 1.0, 0.5312, 1.0, 0.5625, 1.0, 0.5625, 1.0, 0.5312, 1.0, 0.9375, 1.0, 0.9688, 1.0, 0.9688, 1.0, 0.9375, 1.0, 0.09375, 1.0, 0.125, 1.0, 0.125, 1.0, 0.09375, 1.0, 0.5, 1.0, 0.5312, 1.0, 0.5312, 1.0, 0.5, 1.0, 0.0, 1.0, 0.03125, 1.0, 0.03125, 1.0, 0.0, 1.0, 0.0625, 1.0, 0.09375, 1.0, 0.09375, 1.0, 0.0625, 1.0])
me_cylinder.use_remesh_preserve_volume = False
me_cylinder.use_remesh_preserve_attributes = False
me_cylinder.use_mirror_vertex_groups = False
me_cylinder.update()

# ---- objects
ob_light = bpy.data.objects.new('Light', light_light)
ob_camera = bpy.data.objects.new('Camera', cam_camera)
ob_cylinder = bpy.data.objects.new('Cylinder', me_cylinder)

# ---- transforms, parenting, visibility, modifiers, constraints
ob_light.location = (4.076, 1.005, 5.904)
ob_light.rotation_euler = (0.6503, 0.05522, 1.866)
ob_light.lock_rotations_4d = False
ob_light.empty_display_type = 'ARROWS'
ob_light.color = (0.0, 0.0, 0.0, 0.0)
ob_light.lineart.crease_threshold = 0.0
ob_camera.location = (7.359, -6.926, 4.958)
ob_camera.rotation_euler = (1.109, 0.0, 0.8149)
ob_camera.lock_rotations_4d = False
ob_camera.empty_display_type = 'ARROWS'
ob_camera.color = (0.0, 0.0, 0.0, 0.0)
ob_camera.display_type = 'WIRE'
ob_camera.lineart.crease_threshold = 0.0
ob_cylinder.location = (0.0, 0.0, 1.0)
ob_cylinder.lineart.crease_threshold = 0.0
_m = ob_cylinder.modifiers.new('Subdivision', 'SUBSURF')
_m.uv_smooth = 'PRESERVE_CORNERS'
_m.render_levels = 1
_m.show_only_control_edges = False

# ---- collection membership
col_collection.objects.link(ob_light)
col_collection.objects.link(ob_camera)
col_collection.objects.link(ob_cylinder)

# ---- scene / render settings (as saved in the file)
scene.camera = ob_camera
scene.frame_start = 1; scene.frame_end = 250; scene.frame_set(1)
scene.render.engine = 'BLENDER_EEVEE_NEXT'
scene.cycles.use_denoising = False
scene.cycles.samples = 128
scene.cycles.sampling_pattern = 'TABULATED_SOBOL'
scene.cycles.use_adaptive_sampling = False
scene.cycles.use_light_tree = False
scene.view_settings.view_transform = 'Filmic'
bpy.context.view_layer.update()

